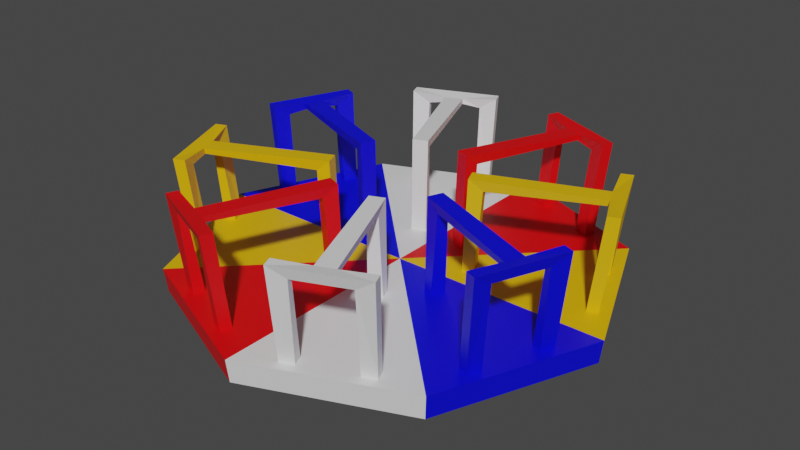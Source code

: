 # Source: playground.blend  (saved by Blender 3.6.11; exported with 4.5.12 LTS)
import bpy
from mathutils import Matrix  # noqa: F401  (used for matrix-valued properties, if any)

bpy.ops.wm.read_factory_settings(use_empty=True)
scene = bpy.context.scene
scene.name = 'Scene'

# ---- materials (node trees are filled in below, after node groups)
mat_material_001 = bpy.data.materials.new('Material.001')
mat_material_001.use_transparent_shadow = False
mat_material_002 = bpy.data.materials.new('Material.002')
mat_material_002.use_transparent_shadow = False
mat_material_003 = bpy.data.materials.new('Material.003')
mat_material_003.use_transparent_shadow = False
mat_material_004 = bpy.data.materials.new('Material.004')
mat_material_004.use_transparent_shadow = False
mat_material_005 = bpy.data.materials.new('Material.005')
mat_material_005.use_transparent_shadow = False

# ---- material node trees
mat_material_001.use_nodes = True; mat_material_001.node_tree.nodes.clear()
_N = mat_material_001.node_tree.nodes; _L = mat_material_001.node_tree.links
n0 = _N.new('ShaderNodeBsdfPrincipled'); n0.name = 'Principled BSDF'; n0.location = (10, 300)
n0.distribution = 'GGX'
n0.subsurface_method = 'RANDOM_WALK_SKIN'
n0.inputs[0].default_value = (0.8, 0.0, 0.002503, 1.0)
n0.inputs[3].default_value = 1.45
n0.inputs[27].default_value = (0.0, 0.0, 0.0, 1.0)
n0.inputs[28].default_value = 1.0
n1 = _N.new('ShaderNodeOutputMaterial'); n1.name = 'Material Output'; n1.location = (300, 300)
_L.new(n0.outputs[0], n1.inputs[0])
n1.is_active_output = True
mat_material_002.use_nodes = True; mat_material_002.node_tree.nodes.clear()
_N = mat_material_002.node_tree.nodes; _L = mat_material_002.node_tree.links
n0 = _N.new('ShaderNodeBsdfPrincipled'); n0.name = 'Principled BSDF'; n0.location = (10, 300)
n0.distribution = 'GGX'
n0.subsurface_method = 'RANDOM_WALK_SKIN'
n0.inputs[0].default_value = (0.8, 0.4594, 0.0, 1.0)
n0.inputs[3].default_value = 1.45
n0.inputs[27].default_value = (0.0, 0.0, 0.0, 1.0)
n0.inputs[28].default_value = 1.0
n1 = _N.new('ShaderNodeOutputMaterial'); n1.name = 'Material Output'; n1.location = (300, 300)
_L.new(n0.outputs[0], n1.inputs[0])
n1.is_active_output = True
mat_material_003.use_nodes = True; mat_material_003.node_tree.nodes.clear()
_N = mat_material_003.node_tree.nodes; _L = mat_material_003.node_tree.links
n0 = _N.new('ShaderNodeBsdfPrincipled'); n0.name = 'Principled BSDF'; n0.location = (10, 300)
n0.distribution = 'GGX'
n0.subsurface_method = 'RANDOM_WALK_SKIN'
n0.inputs[0].default_value = (0.0, 0.000254, 0.8, 1.0)
n0.inputs[3].default_value = 1.45
n0.inputs[27].default_value = (0.0, 0.0, 0.0, 1.0)
n0.inputs[28].default_value = 1.0
n1 = _N.new('ShaderNodeOutputMaterial'); n1.name = 'Material Output'; n1.location = (300, 300)
_L.new(n0.outputs[0], n1.inputs[0])
n1.is_active_output = True
mat_material_004.use_nodes = True; mat_material_004.node_tree.nodes.clear()
_N = mat_material_004.node_tree.nodes; _L = mat_material_004.node_tree.links
n0 = _N.new('ShaderNodeBsdfPrincipled'); n0.name = 'Principled BSDF'; n0.location = (10, 300)
n0.distribution = 'GGX'
n0.subsurface_method = 'RANDOM_WALK_SKIN'
n0.inputs[3].default_value = 1.45
n0.inputs[27].default_value = (0.0, 0.0, 0.0, 1.0)
n0.inputs[28].default_value = 1.0
n1 = _N.new('ShaderNodeOutputMaterial'); n1.name = 'Material Output'; n1.location = (300, 300)
_L.new(n0.outputs[0], n1.inputs[0])
n1.is_active_output = True
mat_material_005.use_nodes = True; mat_material_005.node_tree.nodes.clear()
_N = mat_material_005.node_tree.nodes; _L = mat_material_005.node_tree.links
n0 = _N.new('ShaderNodeBsdfPrincipled'); n0.name = 'Principled BSDF'; n0.location = (10, 300)
n0.distribution = 'GGX'
n0.subsurface_method = 'RANDOM_WALK_SKIN'
n0.inputs[0].default_value = (0.0, 0.8, 0.3631, 1.0)
n0.inputs[3].default_value = 1.45
n0.inputs[27].default_value = (0.0, 0.0, 0.0, 1.0)
n0.inputs[28].default_value = 1.0
n1 = _N.new('ShaderNodeOutputMaterial'); n1.name = 'Material Output'; n1.location = (300, 300)
_L.new(n0.outputs[0], n1.inputs[0])
n1.is_active_output = True

# ---- world
world_world = bpy.data.worlds.new('World'); scene.world = world_world
world_world.use_nodes = True; world_world.node_tree.nodes.clear()
_N = world_world.node_tree.nodes; _L = world_world.node_tree.links
n0 = _N.new('ShaderNodeOutputWorld'); n0.name = 'World Output'; n0.location = (300, 300)
n1 = _N.new('ShaderNodeBackground'); n1.name = 'Background'; n1.location = (10, 300)
n1.inputs[0].default_value = (0.05088, 0.05088, 0.05088, 1.0)
_L.new(n1.outputs[0], n0.inputs[0])
n0.is_active_output = True
world_world.color = (0.05088, 0.05088, 0.05088)
world_world.use_sun_shadow = False
world_world.sun_shadow_jitter_overblur = 0.0

# ---- meshes
me_mesh = bpy.data.meshes.new('Mesh')
me_mesh.from_pydata([(9.077, 4.067, 35.55), (6.539, 4.067, 36.6), (9.719, 20.07, 36.86), (5.729, 4.067, 34.65), (8.267, 4.067, 33.6), (9.196, 20.07, 35.6), (18.72, 4.067, 31.56), (21.26, 4.067, 30.51), (19.19, 20.07, 32.93), (20.45, 4.067, 28.55), (17.91, 4.067, 29.6), (18.67, 20.07, 31.67), (12.02, 21.82, 33.77), (15.38, 21.82, 32.38), (3.36, 22.23, 11.91), (6.048, 22.23, 10.8), (3.173, 4.067, 11.25), (5.712, 4.067, 10.2), (6.522, 4.067, 12.16), (3.983, 4.067, 13.21), (15.33, 20.82, 32.28), (11.98, 20.82, 33.67), (4.728, 20.07, 14.06), (6.601, 20.07, 13.29), (6.065, 22.23, 36.69), (6.923, 22.23, 38.76), (22.51, 22.23, 32.3), (21.65, 22.23, 30.23), (-9.077, 4.067, -35.55), (-6.539, 4.067, -36.6), (-9.719, 20.07, -36.86), (-5.729, 4.067, -34.65), (-8.267, 4.067, -33.6), (-9.196, 20.07, -35.6), (-18.72, 4.067, -31.56), (-21.26, 4.067, -30.51), (-19.19, 20.07, -32.93), (-20.45, 4.067, -28.55), (-17.91, 4.067, -29.6), (-18.67, 20.07, -31.67), (-12.02, 21.82, -33.77), (-15.38, 21.82, -32.38), (-3.36, 22.23, -11.91), (-6.048, 22.23, -10.8), (-3.173, 4.067, -11.25), (-5.712, 4.067, -10.2), (-6.522, 4.067, -12.16), (-3.983, 4.067, -13.21), (-15.33, 20.82, -32.28), (-11.98, 20.82, -33.67), (-4.728, 20.07, -14.06), (-6.601, 20.07, -13.29), (-6.065, 22.23, -36.69), (-6.923, 22.23, -38.76), (-22.51, 22.23, -32.3), (-21.65, 22.23, -30.23), (18.72, 4.067, -31.56), (21.26, 4.067, -30.51), (19.19, 20.07, -32.93), (20.45, 4.067, -28.55), (17.91, 4.067, -29.6), (18.67, 20.07, -31.67), (9.077, 4.067, -35.55), (6.539, 4.067, -36.6), (9.719, 20.07, -36.86), (5.729, 4.067, -34.65), (8.267, 4.067, -33.6), (9.196, 20.07, -35.6), (15.38, 21.82, -32.38), (12.02, 21.82, -33.77), (6.048, 22.23, -10.8), (3.36, 22.23, -11.91), (5.712, 4.067, -10.2), (3.173, 4.067, -11.25), (3.983, 4.067, -13.21), (6.522, 4.067, -12.16), (11.98, 20.82, -33.67), (15.33, 20.82, -32.28), (6.601, 20.07, -13.29), (4.728, 20.07, -14.06), (21.65, 22.23, -30.23), (22.51, 22.23, -32.3), (6.923, 22.23, -38.76), (6.065, 22.23, -36.69), (35.55, 4.067, -9.077), (36.6, 4.067, -6.539), (36.86, 20.07, -9.719), (34.65, 4.067, -5.728), (33.6, 4.067, -8.267), (35.6, 20.07, -9.197), (31.56, 4.067, -18.72), (30.51, 4.067, -21.26), (32.93, 20.07, -19.19), (28.55, 4.067, -20.45), (29.6, 4.067, -17.91), (31.67, 20.07, -18.67), (33.77, 21.82, -12.02), (32.38, 21.82, -15.38), (11.91, 22.23, -3.36), (10.8, 22.23, -6.048), (11.25, 4.067, -3.173), (10.2, 4.067, -5.712), (12.16, 4.067, -6.522), (13.21, 4.067, -3.983), (32.28, 20.82, -15.33), (33.67, 20.82, -11.98), (14.06, 20.07, -4.728), (13.29, 20.07, -6.601), (36.69, 22.23, -6.065), (38.76, 22.23, -6.923), (32.3, 22.23, -22.51), (30.23, 22.23, -21.65), (31.56, 4.067, 18.72), (30.51, 4.067, 21.26), (32.93, 20.07, 19.19), (28.55, 4.067, 20.45), (29.6, 4.067, 17.91), (31.67, 20.07, 18.67), (35.55, 4.067, 9.077), (36.6, 4.067, 6.539), (36.86, 20.07, 9.719), (34.65, 4.067, 5.728), (33.6, 4.067, 8.267), (35.6, 20.07, 9.197), (32.38, 21.82, 15.38), (33.77, 21.82, 12.02), (10.8, 22.23, 6.048), (11.91, 22.23, 3.36), (10.2, 4.067, 5.712), (11.25, 4.067, 3.173), (13.21, 4.067, 3.984), (12.16, 4.067, 6.522), (33.67, 20.82, 11.98), (32.28, 20.82, 15.33), (13.29, 20.07, 6.601), (14.06, 20.07, 4.728), (30.23, 22.23, 21.65), (32.3, 22.23, 22.51), (38.76, 22.23, 6.923), (36.69, 22.23, 6.065), (-31.56, 4.067, -18.72), (-30.51, 4.067, -21.26), (-32.93, 20.07, -19.19), (-28.55, 4.067, -20.45), (-29.6, 4.067, -17.91), (-31.67, 20.07, -18.67), (-35.55, 4.067, -9.077), (-36.6, 4.067, -6.539), (-36.86, 20.07, -9.719), (-34.65, 4.067, -5.728), (-33.6, 4.067, -8.267), (-35.6, 20.07, -9.197), (-32.38, 21.82, -15.38), (-33.77, 21.82, -12.02), (-10.8, 22.23, -6.048), (-11.91, 22.23, -3.36), (-10.2, 4.067, -5.712), (-11.25, 4.067, -3.173), (-13.21, 4.067, -3.984), (-12.16, 4.067, -6.522), (-33.67, 20.82, -11.98), (-32.28, 20.82, -15.33), (-13.29, 20.07, -6.601), (-14.06, 20.07, -4.728), (-30.23, 22.23, -21.65), (-32.3, 22.23, -22.51), (-38.76, 22.23, -6.923), (-36.69, 22.23, -6.065), (-35.55, 4.067, 9.077), (-36.6, 4.067, 6.539), (-36.86, 20.07, 9.719), (-34.65, 4.067, 5.728), (-33.6, 4.067, 8.267), (-35.6, 20.07, 9.197), (-31.56, 4.067, 18.72), (-30.51, 4.067, 21.26), (-32.93, 20.07, 19.19), (-28.55, 4.067, 20.45), (-29.6, 4.067, 17.91), (-31.67, 20.07, 18.67), (-33.77, 21.82, 12.02), (-32.38, 21.82, 15.38), (-11.91, 22.23, 3.36), (-10.8, 22.23, 6.048), (-11.25, 4.067, 3.173), (-10.2, 4.067, 5.712), (-12.16, 4.067, 6.522), (-13.21, 4.067, 3.983), (-32.28, 20.82, 15.33), (-33.67, 20.82, 11.98), (-14.06, 20.07, 4.728), (-13.29, 20.07, 6.601), (-36.69, 22.23, 6.065), (-38.76, 22.23, 6.923), (-32.3, 22.23, 22.51), (-30.23, 22.23, 21.65), (-18.72, 4.067, 31.56), (-21.26, 4.067, 30.51), (-19.19, 20.07, 32.93), (-20.45, 4.067, 28.55), (-17.91, 4.067, 29.6), (-18.67, 20.07, 31.67), (-9.077, 4.067, 35.55), (-6.539, 4.067, 36.6), (-9.719, 20.07, 36.86), (-5.729, 4.067, 34.65), (-8.267, 4.067, 33.6), (-9.196, 20.07, 35.6), (-15.38, 21.82, 32.38), (-12.02, 21.82, 33.77), (-6.048, 22.23, 10.8), (-3.36, 22.23, 11.91), (-5.712, 4.067, 10.2), (-3.173, 4.067, 11.25), (-3.983, 4.067, 13.21), (-6.522, 4.067, 12.16), (-11.98, 20.82, 33.67), (-15.33, 20.82, 32.28), (-6.601, 20.07, 13.29), (-4.728, 20.07, 14.06), (-21.65, 22.23, 30.23), (-22.51, 22.23, 32.3), (-6.923, 22.23, 38.76), (-6.065, 22.23, 36.69), (28.93, 0.0, -28.93), (0.0, 0.0, -40.91), (-28.93, 0.0, -28.93), (-40.91, 0.0, 0.0), (-28.93, 0.0, 28.93), (0.0, 0.0, 40.91), (28.93, 0.0, 28.93), (40.91, 0.0, 0.0), (29.35, 4.435, -29.35), (0.0, 4.435, -41.51), (-29.35, 4.435, -29.35), (-41.51, 4.435, -1.905e-09), (-29.35, 4.435, 29.35), (0.0, 4.435, 41.51), (29.35, 4.435, 29.35), (41.51, 4.435, -1.905e-09), (0.0, 0.0, 0.0), (0.0, 4.435, -1.905e-09)], [], [(2, 1, 0), (5, 4, 3), (4, 0, 1, 3), (5, 2, 0, 4), (8, 6, 7), (11, 9, 10), (10, 9, 7, 6), (11, 10, 6, 8), (12, 13, 15, 14), (15, 17, 16, 14), (16, 19, 22, 14), (16, 17, 18, 19), (23, 18, 17, 15), (15, 13, 20, 23), (12, 14, 22, 21), (19, 18, 23, 22), (21, 5, 12), (20, 11, 8), (20, 8, 2, 21), (20, 21, 22, 23), (21, 2, 5), (24, 3, 1, 25), (12, 5, 24), (24, 5, 3), (26, 8, 7), (2, 8, 26, 25), (27, 11, 20, 13), (26, 7, 9, 27), (27, 9, 11), (27, 13, 26), (26, 13, 12, 25), (25, 12, 24), (25, 1, 2), (30, 29, 28), (33, 32, 31), (32, 28, 29, 31), (33, 30, 28, 32), (36, 34, 35), (39, 37, 38), (38, 37, 35, 34), (39, 38, 34, 36), (40, 41, 43, 42), (43, 45, 44, 42), (44, 47, 50, 42), (44, 45, 46, 47), (51, 46, 45, 43), (43, 41, 48, 51), (40, 42, 50, 49), (47, 46, 51, 50), (49, 33, 40), (48, 39, 36), (48, 36, 30, 49), (48, 49, 50, 51), (49, 30, 33), (52, 31, 29, 53), (40, 33, 52), (52, 33, 31), (54, 36, 35), (30, 36, 54, 53), (55, 39, 48, 41), (54, 35, 37, 55), (55, 37, 39), (55, 41, 54), (54, 41, 40, 53), (53, 40, 52), (53, 29, 30), (58, 57, 56), (61, 60, 59), (60, 56, 57, 59), (61, 58, 56, 60), (64, 62, 63), (67, 65, 66), (66, 65, 63, 62), (67, 66, 62, 64), (68, 69, 71, 70), (71, 73, 72, 70), (72, 75, 78, 70), (72, 73, 74, 75), (79, 74, 73, 71), (71, 69, 76, 79), (68, 70, 78, 77), (75, 74, 79, 78), (77, 61, 68), (76, 67, 64), (76, 64, 58, 77), (76, 77, 78, 79), (77, 58, 61), (80, 59, 57, 81), (68, 61, 80), (80, 61, 59), (82, 64, 63), (58, 64, 82, 81), (83, 67, 76, 69), (82, 63, 65, 83), (83, 65, 67), (83, 69, 82), (82, 69, 68, 81), (81, 68, 80), (81, 57, 58), (86, 85, 84), (89, 88, 87), (88, 84, 85, 87), (89, 86, 84, 88), (92, 90, 91), (95, 93, 94), (94, 93, 91, 90), (95, 94, 90, 92), (96, 97, 99, 98), (99, 101, 100, 98), (100, 103, 106, 98), (100, 101, 102, 103), (107, 102, 101, 99), (99, 97, 104, 107), (96, 98, 106, 105), (103, 102, 107, 106), (105, 89, 96), (104, 95, 92), (104, 92, 86, 105), (104, 105, 106, 107), (105, 86, 89), (108, 87, 85, 109), (96, 89, 108), (108, 89, 87), (110, 92, 91), (86, 92, 110, 109), (111, 95, 104, 97), (110, 91, 93, 111), (111, 93, 95), (111, 97, 110), (110, 97, 96, 109), (109, 96, 108), (109, 85, 86), (114, 113, 112), (117, 116, 115), (116, 112, 113, 115), (117, 114, 112, 116), (120, 118, 119), (123, 121, 122), (122, 121, 119, 118), (123, 122, 118, 120), (124, 125, 127, 126), (127, 129, 128, 126), (128, 131, 134, 126), (128, 129, 130, 131), (135, 130, 129, 127), (127, 125, 132, 135), (124, 126, 134, 133), (131, 130, 135, 134), (133, 117, 124), (132, 123, 120), (132, 120, 114, 133), (132, 133, 134, 135), (133, 114, 117), (136, 115, 113, 137), (124, 117, 136), (136, 117, 115), (138, 120, 119), (114, 120, 138, 137), (139, 123, 132, 125), (138, 119, 121, 139), (139, 121, 123), (139, 125, 138), (138, 125, 124, 137), (137, 124, 136), (137, 113, 114), (142, 141, 140), (145, 144, 143), (144, 140, 141, 143), (145, 142, 140, 144), (148, 146, 147), (151, 149, 150), (150, 149, 147, 146), (151, 150, 146, 148), (152, 153, 155, 154), (155, 157, 156, 154), (156, 159, 162, 154), (156, 157, 158, 159), (163, 158, 157, 155), (155, 153, 160, 163), (152, 154, 162, 161), (159, 158, 163, 162), (161, 145, 152), (160, 151, 148), (160, 148, 142, 161), (160, 161, 162, 163), (161, 142, 145), (164, 143, 141, 165), (152, 145, 164), (164, 145, 143), (166, 148, 147), (142, 148, 166, 165), (167, 151, 160, 153), (166, 147, 149, 167), (167, 149, 151), (167, 153, 166), (166, 153, 152, 165), (165, 152, 164), (165, 141, 142), (170, 169, 168), (173, 172, 171), (172, 168, 169, 171), (173, 170, 168, 172), (176, 174, 175), (179, 177, 178), (178, 177, 175, 174), (179, 178, 174, 176), (180, 181, 183, 182), (183, 185, 184, 182), (184, 187, 190, 182), (184, 185, 186, 187), (191, 186, 185, 183), (183, 181, 188, 191), (180, 182, 190, 189), (187, 186, 191, 190), (189, 173, 180), (188, 179, 176), (188, 176, 170, 189), (188, 189, 190, 191), (189, 170, 173), (192, 171, 169, 193), (180, 173, 192), (192, 173, 171), (194, 176, 175), (170, 176, 194, 193), (195, 179, 188, 181), (194, 175, 177, 195), (195, 177, 179), (195, 181, 194), (194, 181, 180, 193), (193, 180, 192), (193, 169, 170), (198, 197, 196), (201, 200, 199), (200, 196, 197, 199), (201, 198, 196, 200), (204, 202, 203), (207, 205, 206), (206, 205, 203, 202), (207, 206, 202, 204), (208, 209, 211, 210), (211, 213, 212, 210), (212, 215, 218, 210), (212, 213, 214, 215), (219, 214, 213, 211), (211, 209, 216, 219), (208, 210, 218, 217), (215, 214, 219, 218), (217, 201, 208), (216, 207, 204), (216, 204, 198, 217), (216, 217, 218, 219), (217, 198, 201), (220, 199, 197, 221), (208, 201, 220), (220, 201, 199), (222, 204, 203), (198, 204, 222, 221), (223, 207, 216, 209), (222, 203, 205, 223), (223, 205, 207), (223, 209, 222), (222, 209, 208, 221), (221, 208, 220), (221, 197, 198), (224, 225, 233, 232), (225, 226, 234, 233), (226, 227, 235, 234), (227, 228, 236, 235), (228, 229, 237, 236), (229, 230, 238, 237), (230, 231, 239, 238), (231, 224, 232, 239), (225, 224, 240), (226, 225, 240), (227, 226, 240), (228, 227, 240), (229, 228, 240), (230, 229, 240), (231, 230, 240), (224, 231, 240), (232, 233, 241), (233, 234, 241), (234, 235, 241), (235, 236, 241), (236, 237, 241), (237, 238, 241), (238, 239, 241), (239, 232, 241)])
me_mesh.polygons.foreach_set('use_smooth', [True] * 288)
me_mesh.polygons.foreach_set('material_index', [3, 3, 3, 3, 3, 3, 3, 3, 3, 3, 3, 3, 3, 3, 3, 3, 3, 3, 3, 3, 3, 3, 3, 3, 3, 3, 3, 3, 3, 3, 3, 3, 3, 3, 3, 3, 3, 3, 3, 3, 3, 3, 3, 3, 3, 3, 3, 3, 3, 3, 3, 3, 3, 3, 3, 3, 3, 3, 3, 3, 3, 3, 3, 3, 3, 3, 0, 0, 0, 0, 0, 0, 0, 0, 0, 0, 0, 0, 0, 0, 0, 0, 0, 0, 0, 0, 0, 0, 0, 0, 0, 0, 0, 0, 0, 0, 0, 0, 0, 1, 1, 1, 1, 1, 1, 1, 1, 1, 1, 1, 1, 1, 1, 1, 1, 1, 1, 1, 1, 1, 1, 1, 1, 1, 1, 1, 1, 1, 1, 1, 1, 1, 2, 2, 2, 2, 2, 2, 2, 2, 2, 2, 2, 2, 2, 2, 2, 2, 2, 2, 2, 2, 2, 2, 2, 2, 2, 2, 2, 2, 2, 2, 2, 2, 2, 2, 2, 2, 2, 2, 2, 2, 2, 2, 2, 2, 2, 2, 2, 2, 2, 2, 2, 2, 2, 2, 2, 2, 2, 2, 2, 2, 2, 2, 2, 2, 2, 2, 1, 1, 1, 1, 1, 1, 1, 1, 1, 1, 1, 1, 1, 1, 1, 1, 1, 1, 1, 1, 1, 1, 1, 1, 1, 1, 1, 1, 1, 1, 1, 1, 1, 0, 0, 0, 0, 0, 0, 0, 0, 0, 0, 0, 0, 0, 0, 0, 0, 0, 0, 0, 0, 0, 0, 0, 0, 0, 0, 0, 0, 0, 0, 0, 0, 0, 0, 3, 2, 1, 0, 3, 2, 1, 4, 4, 4, 4, 4, 4, 4, 4, 0, 3, 2, 1, 0, 3, 2, 1])
_k = set([(0, 1), (0, 2), (0, 4), (1, 2), (1, 3), (1, 25), (2, 5), (2, 8), (2, 21), (2, 25), (3, 4), (3, 5), (3, 24), (4, 5), (5, 12), (5, 21), (5, 24), (6, 7), (6, 8), (6, 10), (7, 8), (7, 9), (7, 26), (8, 11), (8, 20), (8, 26), (9, 10), (9, 11), (9, 27), (10, 11), (11, 20), (11, 27), (12, 13), (12, 14), (12, 21), (12, 24), (12, 25), (13, 15), (13, 20), (13, 26), (13, 27), (14, 15), (14, 16), (14, 22), (15, 17), (15, 23), (16, 17), (16, 19), (17, 18), (18, 19), (18, 23), (19, 22), (20, 21), (20, 23), (21, 22), (22, 23), (24, 25), (25, 26), (26, 27), (28, 29), (28, 30), (28, 32), (29, 30), (29, 31), (29, 53), (30, 33), (30, 36), (30, 49), (30, 53), (31, 32), (31, 33), (31, 52), (32, 33), (33, 40), (33, 49), (33, 52), (34, 35), (34, 36), (34, 38), (35, 36), (35, 37), (35, 54), (36, 39), (36, 48), (36, 54), (37, 38), (37, 39), (37, 55), (38, 39), (39, 48), (39, 55), (40, 41), (40, 42), (40, 49), (40, 52), (40, 53), (41, 43), (41, 48), (41, 54), (41, 55), (42, 43), (42, 44), (42, 50), (43, 45), (43, 51), (44, 45), (44, 47), (45, 46), (46, 47), (46, 51), (47, 50), (48, 49), (48, 51), (49, 50), (50, 51), (52, 53), (53, 54), (54, 55), (56, 57), (56, 58), (56, 60), (57, 58), (57, 59), (57, 81), (58, 61), (58, 64), (58, 77), (58, 81), (59, 60), (59, 61), (59, 80), (60, 61), (61, 68), (61, 77), (61, 80), (62, 63), (62, 64), (62, 66), (63, 64), (63, 65), (63, 82), (64, 67), (64, 76), (64, 82), (65, 66), (65, 67), (65, 83), (66, 67), (67, 76), (67, 83), (68, 69), (68, 70), (68, 77), (68, 80), (68, 81), (69, 71), (69, 76), (69, 82), (69, 83), (70, 71), (70, 72), (70, 78), (71, 73), (71, 79), (72, 73), (72, 75), (73, 74), (74, 75), (74, 79), (75, 78), (76, 77), (76, 79), (77, 78), (78, 79), (80, 81), (81, 82), (82, 83), (84, 85), (84, 86), (84, 88), (85, 86), (85, 87), (85, 109), (86, 89), (86, 92), (86, 105), (86, 109), (87, 88), (87, 89), (87, 108), (88, 89), (89, 96), (89, 105), (89, 108), (90, 91), (90, 92), (90, 94), (91, 92), (91, 93), (91, 110), (92, 95), (92, 104), (92, 110), (93, 94), (93, 95), (93, 111), (94, 95), (95, 104), (95, 111), (96, 97), (96, 98), (96, 105), (96, 108), (96, 109), (97, 99), (97, 104), (97, 110), (97, 111), (98, 99), (98, 100), (98, 106), (99, 101), (99, 107), (100, 101), (100, 103), (101, 102), (102, 103), (102, 107), (103, 106), (104, 105), (104, 107), (105, 106), (106, 107), (108, 109), (109, 110), (110, 111), (112, 113), (112, 114), (112, 116), (113, 114), (113, 115), (113, 137), (114, 117), (114, 120), (114, 133), (114, 137), (115, 116), (115, 117), (115, 136), (116, 117), (117, 124), (117, 133), (117, 136), (118, 119), (118, 120), (118, 122), (119, 120), (119, 121), (119, 138), (120, 123), (120, 132), (120, 138), (121, 122), (121, 123), (121, 139), (122, 123), (123, 132), (123, 139), (124, 125), (124, 126), (124, 133), (124, 136), (124, 137), (125, 127), (125, 132), (125, 138), (125, 139), (126, 127), (126, 128), (126, 134), (127, 129), (127, 135), (128, 129), (128, 131), (129, 130), (130, 131), (130, 135), (131, 134), (132, 133), (132, 135), (133, 134), (134, 135), (136, 137), (137, 138), (138, 139), (140, 141), (140, 142), (140, 144), (141, 142), (141, 143), (141, 165), (142, 145), (142, 148), (142, 161), (142, 165), (143, 144), (143, 145), (143, 164), (144, 145), (145, 152), (145, 161), (145, 164), (146, 147), (146, 148), (146, 150), (147, 148), (147, 149), (147, 166), (148, 151), (148, 160), (148, 166), (149, 150), (149, 151), (149, 167), (150, 151), (151, 160), (151, 167), (152, 153), (152, 154), (152, 161), (152, 164), (152, 165), (153, 155), (153, 160), (153, 166), (153, 167), (154, 155), (154, 156), (154, 162), (155, 157), (155, 163), (156, 157), (156, 159), (157, 158), (158, 159), (158, 163), (159, 162), (160, 161), (160, 163), (161, 162), (162, 163), (164, 165), (165, 166), (166, 167), (168, 169), (168, 170), (168, 172), (169, 170), (169, 171), (169, 193), (170, 173), (170, 176), (170, 189), (170, 193), (171, 172), (171, 173), (171, 192), (172, 173), (173, 180), (173, 189), (173, 192), (174, 175), (174, 176), (174, 178), (175, 176), (175, 177), (175, 194), (176, 179), (176, 188), (176, 194), (177, 178), (177, 179), (177, 195), (178, 179), (179, 188), (179, 195), (180, 181), (180, 182), (180, 189), (180, 192), (180, 193), (181, 183), (181, 188), (181, 194), (181, 195), (182, 183), (182, 184), (182, 190), (183, 185), (183, 191), (184, 185), (184, 187), (185, 186), (186, 187), (186, 191), (187, 190), (188, 189), (188, 191), (189, 190), (190, 191), (192, 193), (193, 194), (194, 195), (196, 197), (196, 198), (196, 200), (197, 198), (197, 199), (197, 221), (198, 201), (198, 204), (198, 217), (198, 221), (199, 200), (199, 201), (199, 220), (200, 201), (201, 208), (201, 217), (201, 220), (202, 203), (202, 204), (202, 206), (203, 204), (203, 205), (203, 222), (204, 207), (204, 216), (204, 222), (205, 206), (205, 207), (205, 223), (206, 207), (207, 216), (207, 223), (208, 209), (208, 210), (208, 217), (208, 220), (208, 221), (209, 211), (209, 216), (209, 222), (209, 223), (210, 211), (210, 212), (210, 218), (211, 213), (211, 219), (212, 213), (212, 215), (213, 214), (214, 215), (214, 219), (215, 218), (216, 217), (216, 219), (217, 218), (218, 219), (220, 221), (221, 222), (222, 223), (224, 225), (224, 231), (224, 232), (225, 226), (225, 233), (226, 227), (226, 234), (227, 228), (227, 235), (228, 229), (228, 236), (229, 230), (229, 237), (230, 231), (230, 238), (231, 239), (232, 233), (232, 239), (233, 234), (234, 235), (235, 236), (236, 237), (237, 238), (238, 239)])
me_mesh.attributes.new('sharp_edge', 'BOOLEAN', 'EDGE').data.foreach_set('value', [ (min(e.vertices), max(e.vertices)) in _k for e in me_mesh.edges])
_uv = me_mesh.uv_layers.new(name='map1')
_uv.uv.foreach_set('vector', [0.3883, 0.9548, 0.3883, 0.9548, 0.3883, 0.9548, 0.3883, 0.9548, 0.3883, 0.9548, 0.3883, 0.9548, 0.3883, 0.9548, 0.3883, 0.9548, 0.3883, 0.9548, 0.3883, 0.9548, 0.3883, 0.9548, 0.3883, 0.9548, 0.3883, 0.9548, 0.3883, 0.9548, 0.3883, 0.9548, 0.3883, 0.9548, 0.3883, 0.9548, 0.3883, 0.9548, 0.3883, 0.9548, 0.3883, 0.9548, 0.3883, 0.9548, 0.3883, 0.9548, 0.3883, 0.9548, 0.3883, 0.9548, 0.3883, 0.9548, 0.3883, 0.9548, 0.3883, 0.9548, 0.3883, 0.9548, 0.3883, 0.9548, 0.3883, 0.9548, 0.3883, 0.9548, 0.3883, 0.9548, 0.3883, 0.9548, 0.3883, 0.9548, 0.3883, 0.9548, 0.3883, 0.9548, 0.3883, 0.9548, 0.3883, 0.9548, 0.3883, 0.9548, 0.3883, 0.9548, 0.3883, 0.9548, 0.3883, 0.9548, 0.3883, 0.9548, 0.3883, 0.9548, 0.3883, 0.9548, 0.3883, 0.9548, 0.3883, 0.9548, 0.3883, 0.9548, 0.3883, 0.9548, 0.3883, 0.9548, 0.3883, 0.9548, 0.3883, 0.9548, 0.3883, 0.9548, 0.3883, 0.9548, 0.3883, 0.9548, 0.3883, 0.9548, 0.3883, 0.9548, 0.3883, 0.9548, 0.3883, 0.9548, 0.3883, 0.9548, 0.3883, 0.9548, 0.3883, 0.9548, 0.3883, 0.9548, 0.3883, 0.9548, 0.3883, 0.9548, 0.3883, 0.9548, 0.3883, 0.9548, 0.3883, 0.9548, 0.3883, 0.9548, 0.3883, 0.9548, 0.3883, 0.9548, 0.3883, 0.9548, 0.3883, 0.9548, 0.3883, 0.9548, 0.3883, 0.9548, 0.3883, 0.9548, 0.3883, 0.9548, 0.3883, 0.9548, 0.3883, 0.9548, 0.3883, 0.9548, 0.3883, 0.9548, 0.3883, 0.9548, 0.3883, 0.9548, 0.3883, 0.9548, 0.3883, 0.9548, 0.3883, 0.9548, 0.3883, 0.9548, 0.3883, 0.9548, 0.3883, 0.9548, 0.3883, 0.9548, 0.3883, 0.9548, 0.3883, 0.9548, 0.3883, 0.9548, 0.3883, 0.9548, 0.3883, 0.9548, 0.3883, 0.9548, 0.3883, 0.9548, 0.3883, 0.9548, 0.3883, 0.9548, 0.3883, 0.9548, 0.3883, 0.9548, 0.3883, 0.9548, 0.3883, 0.9548, 0.3883, 0.9548, 0.3883, 0.9548, 0.3883, 0.9548, 0.3883, 0.9548, 0.3883, 0.9548, 0.3883, 0.9548, 0.3883, 0.9548, 0.3883, 0.9548, 0.3883, 0.9548, 0.3883, 0.9548, 0.3883, 0.9548, 0.3883, 0.9548, 0.3883, 0.9548, 0.3883, 0.9548, 0.3883, 0.9548, 0.6215, 0.4497, 0.6215, 0.4497, 0.6215, 0.4497, 0.6215, 0.4497, 0.6215, 0.4497, 0.6215, 0.4497, 0.6215, 0.4497, 0.6215, 0.4497, 0.6215, 0.4497, 0.6215, 0.4497, 0.6215, 0.4497, 0.6215, 0.4497, 0.6215, 0.4497, 0.6215, 0.4497, 0.6215, 0.4497, 0.6215, 0.4497, 0.6215, 0.4497, 0.6215, 0.4497, 0.6215, 0.4497, 0.6215, 0.4497, 0.6215, 0.4497, 0.6215, 0.4497, 0.6215, 0.4497, 0.6215, 0.4497, 0.6215, 0.4497, 0.6215, 0.4497, 0.6215, 0.4497, 0.6215, 0.4497, 0.6215, 0.4497, 0.6215, 0.4497, 0.6215, 0.4497, 0.6215, 0.4497, 0.6215, 0.4497, 0.6215, 0.4497, 0.6215, 0.4497, 0.6215, 0.4497, 0.6215, 0.4497, 0.6215, 0.4497, 0.6215, 0.4497, 0.6215, 0.4497, 0.6215, 0.4497, 0.6215, 0.4497, 0.6215, 0.4497, 0.6215, 0.4497, 0.6215, 0.4497, 0.6215, 0.4497, 0.6215, 0.4497, 0.6215, 0.4497, 0.6215, 0.4497, 0.6215, 0.4497, 0.6215, 0.4497, 0.6215, 0.4497, 0.6215, 0.4497, 0.6215, 0.4497, 0.6215, 0.4497, 0.6215, 0.4497, 0.6215, 0.4497, 0.6215, 0.4497, 0.6215, 0.4497, 0.6215, 0.4497, 0.6215, 0.4497, 0.6215, 0.4497, 0.6215, 0.4497, 0.6215, 0.4497, 0.6215, 0.4497, 0.6215, 0.4497, 0.6215, 0.4497, 0.6215, 0.4497, 0.6215, 0.4497, 0.6215, 0.4497, 0.6215, 0.4497, 0.6215, 0.4497, 0.6215, 0.4497, 0.6215, 0.4497, 0.6215, 0.4497, 0.6215, 0.4497, 0.6215, 0.4497, 0.6215, 0.4497, 0.6215, 0.4497, 0.6215, 0.4497, 0.6215, 0.4497, 0.6215, 0.4497, 0.6215, 0.4497, 0.6215, 0.4497, 0.6215, 0.4497, 0.6215, 0.4497, 0.6215, 0.4497, 0.6215, 0.4497, 0.6215, 0.4497, 0.6215, 0.4497, 0.6215, 0.4497, 0.6215, 0.4497, 0.6215, 0.4497, 0.6215, 0.4497, 0.6215, 0.4497, 0.6215, 0.4497, 0.6215, 0.4497, 0.6215, 0.4497, 0.6215, 0.4497, 0.6215, 0.4497, 0.6215, 0.4497, 0.6215, 0.4497, 0.6215, 0.4497, 0.6215, 0.4497, 0.6215, 0.4497, 0.6215, 0.4497, 0.6215, 0.4497, 0.6215, 0.4497, 0.6215, 0.4497, 0.6215, 0.4497, 0.6215, 0.4497, 0.6215, 0.4497, 0.6215, 0.4497, 0.6215, 0.4497, 0.6215, 0.4497, 0.6215, 0.4497, 0.6215, 0.4497, 0.6215, 0.4497, 0.3883, 0.9548, 0.3883, 0.9548, 0.3883, 0.9548, 0.3883, 0.9548, 0.3883, 0.9548, 0.3883, 0.9548, 0.3883, 0.9548, 0.3883, 0.9548, 0.3883, 0.9548, 0.3883, 0.9548, 0.3883, 0.9548, 0.3883, 0.9548, 0.3883, 0.9548, 0.3883, 0.9548, 0.3883, 0.9548, 0.3883, 0.9548, 0.3883, 0.9548, 0.3883, 0.9548, 0.3883, 0.9548, 0.3883, 0.9548, 0.3883, 0.9548, 0.3883, 0.9548, 0.3883, 0.9548, 0.3883, 0.9548, 0.3883, 0.9548, 0.3883, 0.9548, 0.3883, 0.9548, 0.3883, 0.9548, 0.3883, 0.9548, 0.3883, 0.9548, 0.3883, 0.9548, 0.3883, 0.9548, 0.3883, 0.9548, 0.3883, 0.9548, 0.3883, 0.9548, 0.3883, 0.9548, 0.3883, 0.9548, 0.3883, 0.9548, 0.3883, 0.9548, 0.3883, 0.9548, 0.3883, 0.9548, 0.3883, 0.9548, 0.3883, 0.9548, 0.3883, 0.9548, 0.3883, 0.9548, 0.3883, 0.9548, 0.3883, 0.9548, 0.3883, 0.9548, 0.3883, 0.9548, 0.3883, 0.9548, 0.3883, 0.9548, 0.3883, 0.9548, 0.3883, 0.9548, 0.3883, 0.9548, 0.3883, 0.9548, 0.3883, 0.9548, 0.3883, 0.9548, 0.3883, 0.9548, 0.3883, 0.9548, 0.3883, 0.9548, 0.3883, 0.9548, 0.3883, 0.9548, 0.3883, 0.9548, 0.3883, 0.9548, 0.3883, 0.9548, 0.3883, 0.9548, 0.3883, 0.9548, 0.3883, 0.9548, 0.3883, 0.9548, 0.3883, 0.9548, 0.3883, 0.9548, 0.3883, 0.9548, 0.3883, 0.9548, 0.3883, 0.9548, 0.3883, 0.9548, 0.3883, 0.9548, 0.3883, 0.9548, 0.3883, 0.9548, 0.3883, 0.9548, 0.3883, 0.9548, 0.3883, 0.9548, 0.3883, 0.9548, 0.3883, 0.9548, 0.3883, 0.9548, 0.3883, 0.9548, 0.3883, 0.9548, 0.3883, 0.9548, 0.3883, 0.9548, 0.3883, 0.9548, 0.3883, 0.9548, 0.3883, 0.9548, 0.3883, 0.9548, 0.3883, 0.9548, 0.3883, 0.9548, 0.3883, 0.9548, 0.3883, 0.9548, 0.3883, 0.9548, 0.3883, 0.9548, 0.3883, 0.9548, 0.3883, 0.9548, 0.3883, 0.9548, 0.3883, 0.9548, 0.3883, 0.9548, 0.3883, 0.9548, 0.3883, 0.9548, 0.3883, 0.9548, 0.3883, 0.9548, 0.3883, 0.9548, 0.3883, 0.9548, 0.3883, 0.9548, 0.3883, 0.9548, 0.3883, 0.9548, 0.3883, 0.9548, 0.3883, 0.9548, 0.3883, 0.9548, 0.3883, 0.9548, 0.3883, 0.9548, 0.3883, 0.9548, 0.6215, 0.4497, 0.6215, 0.4497, 0.6215, 0.4497, 0.6215, 0.4497, 0.6215, 0.4497, 0.6215, 0.4497, 0.6215, 0.4497, 0.6215, 0.4497, 0.6215, 0.4497, 0.6215, 0.4497, 0.6215, 0.4497, 0.6215, 0.4497, 0.6215, 0.4497, 0.6215, 0.4497, 0.6215, 0.4497, 0.6215, 0.4497, 0.6215, 0.4497, 0.6215, 0.4497, 0.6215, 0.4497, 0.6215, 0.4497, 0.6215, 0.4497, 0.6215, 0.4497, 0.6215, 0.4497, 0.6215, 0.4497, 0.6215, 0.4497, 0.6215, 0.4497, 0.6215, 0.4497, 0.6215, 0.4497, 0.6215, 0.4497, 0.6215, 0.4497, 0.6215, 0.4497, 0.6215, 0.4497, 0.6215, 0.4497, 0.6215, 0.4497, 0.6215, 0.4497, 0.6215, 0.4497, 0.6215, 0.4497, 0.6215, 0.4497, 0.6215, 0.4497, 0.6215, 0.4497, 0.6215, 0.4497, 0.6215, 0.4497, 0.6215, 0.4497, 0.6215, 0.4497, 0.6215, 0.4497, 0.6215, 0.4497, 0.6215, 0.4497, 0.6215, 0.4497, 0.6215, 0.4497, 0.6215, 0.4497, 0.6215, 0.4497, 0.6215, 0.4497, 0.6215, 0.4497, 0.6215, 0.4497, 0.6215, 0.4497, 0.6215, 0.4497, 0.6215, 0.4497, 0.6215, 0.4497, 0.6215, 0.4497, 0.6215, 0.4497, 0.6215, 0.4497, 0.6215, 0.4497, 0.6215, 0.4497, 0.6215, 0.4497, 0.6215, 0.4497, 0.6215, 0.4497, 0.6215, 0.4497, 0.6215, 0.4497, 0.6215, 0.4497, 0.6215, 0.4497, 0.6215, 0.4497, 0.6215, 0.4497, 0.6215, 0.4497, 0.6215, 0.4497, 0.6215, 0.4497, 0.6215, 0.4497, 0.6215, 0.4497, 0.6215, 0.4497, 0.6215, 0.4497, 0.6215, 0.4497, 0.6215, 0.4497, 0.6215, 0.4497, 0.6215, 0.4497, 0.6215, 0.4497, 0.6215, 0.4497, 0.6215, 0.4497, 0.6215, 0.4497, 0.6215, 0.4497, 0.6215, 0.4497, 0.6215, 0.4497, 0.6215, 0.4497, 0.6215, 0.4497, 0.6215, 0.4497, 0.6215, 0.4497, 0.6215, 0.4497, 0.6215, 0.4497, 0.6215, 0.4497, 0.6215, 0.4497, 0.6215, 0.4497, 0.6215, 0.4497, 0.6215, 0.4497, 0.6215, 0.4497, 0.6215, 0.4497, 0.6215, 0.4497, 0.6215, 0.4497, 0.6215, 0.4497, 0.6215, 0.4497, 0.6215, 0.4497, 0.6215, 0.4497, 0.6215, 0.4497, 0.6215, 0.4497, 0.6215, 0.4497, 0.6215, 0.4497, 0.6215, 0.4497, 0.6215, 0.4497, 0.6215, 0.4497, 0.6215, 0.4497, 0.6215, 0.4497, 0.2463, 0.9096, 0.2463, 0.9096, 0.2463, 0.9096, 0.2463, 0.9096, 0.2463, 0.9096, 0.2463, 0.9096, 0.2463, 0.9096, 0.2463, 0.9096, 0.2463, 0.9096, 0.2463, 0.9096, 0.2463, 0.9096, 0.2463, 0.9096, 0.2463, 0.9096, 0.2463, 0.9096, 0.2463, 0.9096, 0.2463, 0.9096, 0.2463, 0.9096, 0.2463, 0.9096, 0.2463, 0.9096, 0.2463, 0.9096, 0.2463, 0.9096, 0.2463, 0.9096, 0.2463, 0.9096, 0.2463, 0.9096, 0.2463, 0.9096, 0.2463, 0.9096, 0.2463, 0.9096, 0.2463, 0.9096, 0.2463, 0.9096, 0.2463, 0.9096, 0.2463, 0.9096, 0.2463, 0.9096, 0.2463, 0.9096, 0.2463, 0.9096, 0.2463, 0.9096, 0.2463, 0.9096, 0.2463, 0.9096, 0.2463, 0.9096, 0.2463, 0.9096, 0.2463, 0.9096, 0.2463, 0.9096, 0.2463, 0.9096, 0.2463, 0.9096, 0.2463, 0.9096, 0.2463, 0.9096, 0.2463, 0.9096, 0.2463, 0.9096, 0.2463, 0.9096, 0.2463, 0.9096, 0.2463, 0.9096, 0.2463, 0.9096, 0.2463, 0.9096, 0.2463, 0.9096, 0.2463, 0.9096, 0.2463, 0.9096, 0.2463, 0.9096, 0.2463, 0.9096, 0.2463, 0.9096, 0.2463, 0.9096, 0.2463, 0.9096, 0.2463, 0.9096, 0.2463, 0.9096, 0.2463, 0.9096, 0.2463, 0.9096, 0.2463, 0.9096, 0.2463, 0.9096, 0.2463, 0.9096, 0.2463, 0.9096, 0.2463, 0.9096, 0.2463, 0.9096, 0.2463, 0.9096, 0.2463, 0.9096, 0.2463, 0.9096, 0.2463, 0.9096, 0.2463, 0.9096, 0.2463, 0.9096, 0.2463, 0.9096, 0.2463, 0.9096, 0.2463, 0.9096, 0.2463, 0.9096, 0.2463, 0.9096, 0.2463, 0.9096, 0.2463, 0.9096, 0.2463, 0.9096, 0.2463, 0.9096, 0.2463, 0.9096, 0.2463, 0.9096, 0.2463, 0.9096, 0.2463, 0.9096, 0.2463, 0.9096, 0.2463, 0.9096, 0.2463, 0.9096, 0.2463, 0.9096, 0.2463, 0.9096, 0.2463, 0.9096, 0.2463, 0.9096, 0.2463, 0.9096, 0.2463, 0.9096, 0.2463, 0.9096, 0.2463, 0.9096, 0.2463, 0.9096, 0.2463, 0.9096, 0.2463, 0.9096, 0.2463, 0.9096, 0.2463, 0.9096, 0.2463, 0.9096, 0.2463, 0.9096, 0.2463, 0.9096, 0.2463, 0.9096, 0.2463, 0.9096, 0.2463, 0.9096, 0.2463, 0.9096, 0.2463, 0.9096, 0.2463, 0.9096, 0.2463, 0.9096, 0.2463, 0.9096, 0.2463, 0.9096, 0.2463, 0.9096, 0.3883, 0.9548, 0.3883, 0.9548, 0.3883, 0.9548, 0.3883, 0.9548, 0.3883, 0.9548, 0.3883, 0.9548, 0.3883, 0.9548, 0.3883, 0.9548, 0.3883, 0.9548, 0.3883, 0.9548, 0.3883, 0.9548, 0.3883, 0.9548, 0.3883, 0.9548, 0.3883, 0.9548, 0.3883, 0.9548, 0.3883, 0.9548, 0.3883, 0.9548, 0.3883, 0.9548, 0.3883, 0.9548, 0.3883, 0.9548, 0.3883, 0.9548, 0.3883, 0.9548, 0.3883, 0.9548, 0.3883, 0.9548, 0.3883, 0.9548, 0.3883, 0.9548, 0.3883, 0.9548, 0.3883, 0.9548, 0.3883, 0.9548, 0.3883, 0.9548, 0.3883, 0.9548, 0.3883, 0.9548, 0.3883, 0.9548, 0.3883, 0.9548, 0.3883, 0.9548, 0.3883, 0.9548, 0.3883, 0.9548, 0.3883, 0.9548, 0.3883, 0.9548, 0.3883, 0.9548, 0.3883, 0.9548, 0.3883, 0.9548, 0.3883, 0.9548, 0.3883, 0.9548, 0.3883, 0.9548, 0.3883, 0.9548, 0.3883, 0.9548, 0.3883, 0.9548, 0.3883, 0.9548, 0.3883, 0.9548, 0.3883, 0.9548, 0.3883, 0.9548, 0.3883, 0.9548, 0.3883, 0.9548, 0.3883, 0.9548, 0.3883, 0.9548, 0.3883, 0.9548, 0.3883, 0.9548, 0.3883, 0.9548, 0.3883, 0.9548, 0.3883, 0.9548, 0.3883, 0.9548, 0.3883, 0.9548, 0.3883, 0.9548, 0.3883, 0.9548, 0.3883, 0.9548, 0.3883, 0.9548, 0.3883, 0.9548, 0.3883, 0.9548, 0.3883, 0.9548, 0.3883, 0.9548, 0.3883, 0.9548, 0.3883, 0.9548, 0.3883, 0.9548, 0.3883, 0.9548, 0.3883, 0.9548, 0.3883, 0.9548, 0.3883, 0.9548, 0.3883, 0.9548, 0.3883, 0.9548, 0.3883, 0.9548, 0.3883, 0.9548, 0.3883, 0.9548, 0.3883, 0.9548, 0.3883, 0.9548, 0.3883, 0.9548, 0.3883, 0.9548, 0.3883, 0.9548, 0.3883, 0.9548, 0.3883, 0.9548, 0.3883, 0.9548, 0.3883, 0.9548, 0.3883, 0.9548, 0.3883, 0.9548, 0.3883, 0.9548, 0.3883, 0.9548, 0.3883, 0.9548, 0.3883, 0.9548, 0.3883, 0.9548, 0.3883, 0.9548, 0.3883, 0.9548, 0.3883, 0.9548, 0.3883, 0.9548, 0.3883, 0.9548, 0.3883, 0.9548, 0.3883, 0.9548, 0.3883, 0.9548, 0.3883, 0.9548, 0.3883, 0.9548, 0.3883, 0.9548, 0.3883, 0.9548, 0.3883, 0.9548, 0.3883, 0.9548, 0.3883, 0.9548, 0.3883, 0.9548, 0.3883, 0.9548, 0.3883, 0.9548, 0.3883, 0.9548, 0.2463, 0.9096, 0.2463, 0.9096, 0.2463, 0.9096, 0.2463, 0.9096, 0.2463, 0.9096, 0.2463, 0.9096, 0.2463, 0.9096, 0.2463, 0.9096, 0.2463, 0.9096, 0.2463, 0.9096, 0.2463, 0.9096, 0.2463, 0.9096, 0.2463, 0.9096, 0.2463, 0.9096, 0.2463, 0.9096, 0.2463, 0.9096, 0.2463, 0.9096, 0.2463, 0.9096, 0.2463, 0.9096, 0.2463, 0.9096, 0.2463, 0.9096, 0.2463, 0.9096, 0.2463, 0.9096, 0.2463, 0.9096, 0.2463, 0.9096, 0.2463, 0.9096, 0.2463, 0.9096, 0.2463, 0.9096, 0.2463, 0.9096, 0.2463, 0.9096, 0.2463, 0.9096, 0.2463, 0.9096, 0.2463, 0.9096, 0.2463, 0.9096, 0.2463, 0.9096, 0.2463, 0.9096, 0.2463, 0.9096, 0.2463, 0.9096, 0.2463, 0.9096, 0.2463, 0.9096, 0.2463, 0.9096, 0.2463, 0.9096, 0.2463, 0.9096, 0.2463, 0.9096, 0.2463, 0.9096, 0.2463, 0.9096, 0.2463, 0.9096, 0.2463, 0.9096, 0.2463, 0.9096, 0.2463, 0.9096, 0.2463, 0.9096, 0.2463, 0.9096, 0.2463, 0.9096, 0.2463, 0.9096, 0.2463, 0.9096, 0.2463, 0.9096, 0.2463, 0.9096, 0.2463, 0.9096, 0.2463, 0.9096, 0.2463, 0.9096, 0.2463, 0.9096, 0.2463, 0.9096, 0.2463, 0.9096, 0.2463, 0.9096, 0.2463, 0.9096, 0.2463, 0.9096, 0.2463, 0.9096, 0.2463, 0.9096, 0.2463, 0.9096, 0.2463, 0.9096, 0.2463, 0.9096, 0.2463, 0.9096, 0.2463, 0.9096, 0.2463, 0.9096, 0.2463, 0.9096, 0.2463, 0.9096, 0.2463, 0.9096, 0.2463, 0.9096, 0.2463, 0.9096, 0.2463, 0.9096, 0.2463, 0.9096, 0.2463, 0.9096, 0.2463, 0.9096, 0.2463, 0.9096, 0.2463, 0.9096, 0.2463, 0.9096, 0.2463, 0.9096, 0.2463, 0.9096, 0.2463, 0.9096, 0.2463, 0.9096, 0.2463, 0.9096, 0.2463, 0.9096, 0.2463, 0.9096, 0.2463, 0.9096, 0.2463, 0.9096, 0.2463, 0.9096, 0.2463, 0.9096, 0.2463, 0.9096, 0.2463, 0.9096, 0.2463, 0.9096, 0.2463, 0.9096, 0.2463, 0.9096, 0.2463, 0.9096, 0.2463, 0.9096, 0.2463, 0.9096, 0.2463, 0.9096, 0.2463, 0.9096, 0.2463, 0.9096, 0.2463, 0.9096, 0.2463, 0.9096, 0.2463, 0.9096, 0.2463, 0.9096, 0.2463, 0.9096, 0.2463, 0.9096, 0.2463, 0.9096, 0.2463, 0.9096, 0.2463, 0.9096, 0.2463, 0.9096, 0.6215, 0.4497, 0.6215, 0.4497, 0.6215, 0.4497, 0.6215, 0.4497, 0.6215, 0.4497, 0.6215, 0.4497, 0.6215, 0.4497, 0.6215, 0.4497, 0.6215, 0.4497, 0.6215, 0.4497, 0.6215, 0.4497, 0.6215, 0.4497, 0.6215, 0.4497, 0.6215, 0.4497, 0.6215, 0.4497, 0.6215, 0.4497, 0.6215, 0.4497, 0.6215, 0.4497, 0.6215, 0.4497, 0.6215, 0.4497, 0.6215, 0.4497, 0.6215, 0.4497, 0.6215, 0.4497, 0.6215, 0.4497, 0.6215, 0.4497, 0.6215, 0.4497, 0.6215, 0.4497, 0.6215, 0.4497, 0.6215, 0.4497, 0.6215, 0.4497, 0.6215, 0.4497, 0.6215, 0.4497, 0.6215, 0.4497, 0.6215, 0.4497, 0.6215, 0.4497, 0.6215, 0.4497, 0.6215, 0.4497, 0.6215, 0.4497, 0.6215, 0.4497, 0.6215, 0.4497, 0.6215, 0.4497, 0.6215, 0.4497, 0.6215, 0.4497, 0.6215, 0.4497, 0.6215, 0.4497, 0.6215, 0.4497, 0.6215, 0.4497, 0.6215, 0.4497, 0.6215, 0.4497, 0.6215, 0.4497, 0.6215, 0.4497, 0.6215, 0.4497, 0.6215, 0.4497, 0.6215, 0.4497, 0.6215, 0.4497, 0.6215, 0.4497, 0.6215, 0.4497, 0.6215, 0.4497, 0.6215, 0.4497, 0.6215, 0.4497, 0.6215, 0.4497, 0.6215, 0.4497, 0.6215, 0.4497, 0.6215, 0.4497, 0.6215, 0.4497, 0.6215, 0.4497, 0.6215, 0.4497, 0.6215, 0.4497, 0.6215, 0.4497, 0.6215, 0.4497, 0.6215, 0.4497, 0.6215, 0.4497, 0.6215, 0.4497, 0.6215, 0.4497, 0.6215, 0.4497, 0.6215, 0.4497, 0.6215, 0.4497, 0.6215, 0.4497, 0.6215, 0.4497, 0.6215, 0.4497, 0.6215, 0.4497, 0.6215, 0.4497, 0.6215, 0.4497, 0.6215, 0.4497, 0.6215, 0.4497, 0.6215, 0.4497, 0.6215, 0.4497, 0.6215, 0.4497, 0.6215, 0.4497, 0.6215, 0.4497, 0.6215, 0.4497, 0.6215, 0.4497, 0.6215, 0.4497, 0.6215, 0.4497, 0.6215, 0.4497, 0.6215, 0.4497, 0.6215, 0.4497, 0.6215, 0.4497, 0.6215, 0.4497, 0.6215, 0.4497, 0.6215, 0.4497, 0.6215, 0.4497, 0.6215, 0.4497, 0.6215, 0.4497, 0.6215, 0.4497, 0.6215, 0.4497, 0.6215, 0.4497, 0.6215, 0.4497, 0.6215, 0.4497, 0.6215, 0.4497, 0.6215, 0.4497, 0.6215, 0.4497, 0.6215, 0.4497, 0.6215, 0.4497, 0.6215, 0.4497, 0.6215, 0.4497, 0.6215, 0.4497, 0.6215, 0.4497, 0.3884, 0.9542, 0.3884, 0.9542, 0.3884, 0.9542, 0.3884, 0.9542, 0.621, 0.4506, 0.621, 0.4506, 0.621, 0.4506, 0.621, 0.4506, 0.3884, 0.9542, 0.3884, 0.9542, 0.3884, 0.9542, 0.3884, 0.9542, 0.2463, 0.9096, 0.2463, 0.9096, 0.2463, 0.9096, 0.2463, 0.9096, 0.621, 0.4506, 0.621, 0.4506, 0.621, 0.4506, 0.621, 0.4506, 0.3884, 0.9542, 0.3884, 0.9542, 0.3884, 0.9542, 0.3884, 0.9542, 0.2463, 0.9096, 0.2463, 0.9096, 0.2463, 0.9096, 0.2463, 0.9096, 0.621, 0.4506, 0.621, 0.4506, 0.621, 0.4506, 0.621, 0.4506, 0.1432, 0.1069, 0.1432, 0.1069, 0.1432, 0.1069, 0.1432, 0.1069, 0.1432, 0.1069, 0.1432, 0.1069, 0.1432, 0.1069, 0.1432, 0.1069, 0.1432, 0.1069, 0.1432, 0.1069, 0.1432, 0.1069, 0.1432, 0.1069, 0.1432, 0.1069, 0.1432, 0.1069, 0.1432, 0.1069, 0.1432, 0.1069, 0.1432, 0.1069, 0.1432, 0.1069, 0.1432, 0.1069, 0.1432, 0.1069, 0.1432, 0.1069, 0.1432, 0.1069, 0.1432, 0.1069, 0.1432, 0.1069, 0.3884, 0.9542, 0.3884, 0.9542, 0.3884, 0.9542, 0.621, 0.4506, 0.621, 0.4506, 0.621, 0.4506, 0.3884, 0.9542, 0.3884, 0.9542, 0.3884, 0.9542, 0.2463, 0.9096, 0.2463, 0.9096, 0.2463, 0.9096, 0.621, 0.4506, 0.621, 0.4506, 0.621, 0.4506, 0.3884, 0.9542, 0.3884, 0.9542, 0.3884, 0.9542, 0.2463, 0.9096, 0.2463, 0.9096, 0.2463, 0.9096, 0.621, 0.4506, 0.621, 0.4506, 0.621, 0.4506])
me_mesh.materials.append(mat_material_001)
me_mesh.materials.append(mat_material_002)
me_mesh.materials.append(mat_material_003)
me_mesh.materials.append(mat_material_004)
me_mesh.materials.append(mat_material_005)
me_mesh.update()
me_mesh.normals_split_custom_set([tuple(v) for v in zip(*[iter([0.3811, -0.09034, 0.9201, 0.3811, -0.09034, 0.9201, 0.3811, -0.09034, 0.9201, -0.3791, 0.1364, -0.9152, -0.3791, 0.1364, -0.9152, -0.3791, 0.1364, -0.9152, 0.0, -1.0, 0.0, 0.0, -1.0, 0.0, 0.0, -1.0, 0.0, 0.0, -1.0, 0.0, 0.9239, -0.005804, -0.3827, 0.9239, -0.005804, -0.3827, 0.9239, -0.005804, -0.3827, 0.9239, -0.005804, -0.3827, 0.3811, -0.09034, 0.9201, 0.3811, -0.09034, 0.9201, 0.3811, -0.09034, 0.9201, -0.3791, 0.1365, -0.9152, -0.3791, 0.1365, -0.9152, -0.3791, 0.1365, -0.9152, 0.0, -1.0, 0.0, 0.0, -1.0, 0.0, 0.0, -1.0, 0.0, 0.0, -1.0, 0.0, -0.9239, -0.005791, 0.3826, -0.9239, -0.005791, 0.3826, -0.9239, -0.005791, 0.3826, -0.9239, -0.005791, 0.3826, 0.006582, 0.9999, 0.0159, 0.006582, 0.9999, 0.0159, 0.006582, 0.9999, 0.0159, 0.006582, 0.9999, 0.0159, -0.3824, 0.03758, -0.9232, -0.3824, 0.03758, -0.9232, -0.3824, 0.03758, -0.9232, -0.3824, 0.03758, -0.9232, -0.8827, 0.003179, 0.4698, -0.8827, 0.003179, 0.4698, -0.8827, 0.003179, 0.4698, -0.8827, 0.003179, 0.4698, 0.0, -1.0, 0.0, 0.0, -1.0, 0.0, 0.0, -1.0, 0.0, 0.0, -1.0, 0.0, 0.9565, 0.00318, -0.2918, 0.9565, 0.00318, -0.2918, 0.9565, 0.00318, -0.2918, 0.9565, 0.00318, -0.2918, 0.9025, -0.1584, -0.4005, 0.9025, -0.1584, -0.4005, 0.9025, -0.1584, -0.4005, 0.9025, -0.1584, -0.4005, -0.9214, -0.1582, 0.355, -0.9214, -0.1582, 0.355, -0.9214, -0.1582, 0.355, -0.9214, -0.1582, 0.355, 0.3818, -0.06703, 0.9218, 0.3818, -0.06703, 0.9218, 0.3818, -0.06703, 0.9218, 0.3818, -0.06703, 0.9218, -0.5842, 0.1049, -0.8048, -0.5842, 0.1049, -0.8048, -0.5842, 0.1049, -0.8048, -0.2029, -0.9756, 0.084, -0.2029, -0.9756, 0.084, -0.2029, -0.9756, 0.084, -0.1293, -0.9412, -0.3121, -0.1293, -0.9412, -0.3121, -0.1293, -0.9412, -0.3121, -0.1293, -0.9412, -0.3121, 0.01365, -0.9994, 0.03296, 0.01365, -0.9994, 0.03296, 0.01365, -0.9994, 0.03296, 0.01365, -0.9994, 0.03296, 0.2029, -0.9756, -0.08407, 0.2029, -0.9756, -0.08407, 0.2029, -0.9756, -0.08407, -0.9236, -0.02579, 0.3825, -0.9236, -0.02579, 0.3825, -0.9236, -0.02579, 0.3825, -0.9236, -0.02579, 0.3825, -0.4412, -0.1992, -0.875, -0.4412, -0.1992, -0.875, -0.4412, -0.1992, -0.875, -0.2563, 0.1125, -0.96, -0.2563, 0.1125, -0.96, -0.2563, 0.1125, -0.96, 0.2563, -0.1125, 0.96, 0.2563, -0.1125, 0.96, 0.2563, -0.1125, 0.96, 0.3647, -0.303, 0.8805, 0.3647, -0.303, 0.8805, 0.3647, -0.303, 0.8805, 0.3647, -0.303, 0.8805, -0.2783, -0.1378, -0.9506, -0.2783, -0.1378, -0.9506, -0.2783, -0.1378, -0.9506, -0.2783, -0.1378, -0.9506, 0.9236, -0.0258, -0.3826, 0.9236, -0.0258, -0.3826, 0.9236, -0.0258, -0.3826, 0.9236, -0.0258, -0.3826, -0.4976, 0.1125, -0.8601, -0.4976, 0.1125, -0.8601, -0.4976, 0.1125, -0.8601, -0.05639, 0.9981, 0.02336, -0.05639, 0.9981, 0.02336, -0.05639, 0.9981, 0.02336, -0.05771, 0.9886, -0.1393, -0.05771, 0.9886, -0.1393, -0.05771, 0.9886, -0.1393, -0.05771, 0.9886, -0.1393, 0.05639, 0.9981, -0.02335, 0.05639, 0.9981, -0.02335, 0.05639, 0.9981, -0.02335, 0.4976, -0.1125, 0.8601, 0.4976, -0.1125, 0.8601, 0.4976, -0.1125, 0.8601, -0.3811, -0.09034, -0.9201, -0.3811, -0.09034, -0.9201, -0.3811, -0.09034, -0.9201, 0.3791, 0.1364, 0.9152, 0.3791, 0.1364, 0.9152, 0.3791, 0.1364, 0.9152, -1.972e-06, -1.0, -1.188e-06, -1.972e-06, -1.0, -1.188e-06, -1.972e-06, -1.0, -1.188e-06, -1.972e-06, -1.0, -1.188e-06, -0.9239, -0.005803, 0.3827, -0.9239, -0.005803, 0.3827, -0.9239, -0.005803, 0.3827, -0.9239, -0.005803, 0.3827, -0.3811, -0.09034, -0.9201, -0.3811, -0.09034, -0.9201, -0.3811, -0.09034, -0.9201, 0.3791, 0.1365, 0.9152, 0.3791, 0.1365, 0.9152, 0.3791, 0.1365, 0.9152, 4.93e-07, -1.0, 3.279e-07, 4.93e-07, -1.0, 3.279e-07, 4.93e-07, -1.0, 3.279e-07, 4.93e-07, -1.0, 3.279e-07, 0.9239, -0.005792, -0.3826, 0.9239, -0.005792, -0.3826, 0.9239, -0.005792, -0.3826, 0.9239, -0.005792, -0.3826, -0.006584, 0.9999, -0.0159, -0.006584, 0.9999, -0.0159, -0.006584, 0.9999, -0.0159, -0.006584, 0.9999, -0.0159, 0.3824, 0.03758, 0.9232, 0.3824, 0.03758, 0.9232, 0.3824, 0.03758, 0.9232, 0.3824, 0.03758, 0.9232, 0.8828, 0.00318, -0.4698, 0.8828, 0.00318, -0.4698, 0.8828, 0.00318, -0.4698, 0.8828, 0.00318, -0.4698, -6.413e-07, -1.0, 3.278e-07, -6.413e-07, -1.0, 3.278e-07, -6.413e-07, -1.0, 3.278e-07, -6.413e-07, -1.0, 3.278e-07, -0.9565, 0.00318, 0.2918, -0.9565, 0.00318, 0.2918, -0.9565, 0.00318, 0.2918, -0.9565, 0.00318, 0.2918, -0.9025, -0.1584, 0.4005, -0.9025, -0.1584, 0.4005, -0.9025, -0.1584, 0.4005, -0.9025, -0.1584, 0.4005, 0.9214, -0.1582, -0.355, 0.9214, -0.1582, -0.355, 0.9214, -0.1582, -0.355, 0.9214, -0.1582, -0.355, -0.3818, -0.06703, -0.9218, -0.3818, -0.06703, -0.9218, -0.3818, -0.06703, -0.9218, -0.3818, -0.06703, -0.9218, 0.5842, 0.1049, 0.8048, 0.5842, 0.1049, 0.8048, 0.5842, 0.1049, 0.8048, 0.2029, -0.9756, -0.084, 0.2029, -0.9756, -0.084, 0.2029, -0.9756, -0.084, 0.1293, -0.9412, 0.3121, 0.1293, -0.9412, 0.3121, 0.1293, -0.9412, 0.3121, 0.1293, -0.9412, 0.3121, -0.01365, -0.9994, -0.03296, -0.01365, -0.9994, -0.03296, -0.01365, -0.9994, -0.03296, -0.01365, -0.9994, -0.03296, -0.2029, -0.9756, 0.08406, -0.2029, -0.9756, 0.08406, -0.2029, -0.9756, 0.08406, 0.9236, -0.02579, -0.3825, 0.9236, -0.02579, -0.3825, 0.9236, -0.02579, -0.3825, 0.9236, -0.02579, -0.3825, 0.4412, -0.1992, 0.875, 0.4412, -0.1992, 0.875, 0.4412, -0.1992, 0.875, 0.2564, 0.1125, 0.96, 0.2564, 0.1125, 0.96, 0.2564, 0.1125, 0.96, -0.2563, -0.1125, -0.96, -0.2563, -0.1125, -0.96, -0.2563, -0.1125, -0.96, -0.3647, -0.303, -0.8804, -0.3647, -0.303, -0.8804, -0.3647, -0.303, -0.8804, -0.3647, -0.303, -0.8804, 0.2783, -0.1378, 0.9506, 0.2783, -0.1378, 0.9506, 0.2783, -0.1378, 0.9506, 0.2783, -0.1378, 0.9506, -0.9236, -0.0258, 0.3826, -0.9236, -0.0258, 0.3826, -0.9236, -0.0258, 0.3826, -0.9236, -0.0258, 0.3826, 0.4976, 0.1125, 0.8601, 0.4976, 0.1125, 0.8601, 0.4976, 0.1125, 0.8601, 0.05639, 0.9981, -0.02337, 0.05639, 0.9981, -0.02337, 0.05639, 0.9981, -0.02337, 0.05771, 0.9886, 0.1393, 0.05771, 0.9886, 0.1393, 0.05771, 0.9886, 0.1393, 0.05771, 0.9886, 0.1393, -0.05639, 0.9981, 0.02335, -0.05639, 0.9981, 0.02335, -0.05639, 0.9981, 0.02335, -0.4976, -0.1125, -0.8601, -0.4976, -0.1125, -0.8601, -0.4976, -0.1125, -0.8601, 0.3811, -0.09034, -0.9201, 0.3811, -0.09034, -0.9201, 0.3811, -0.09034, -0.9201, -0.3791, 0.1365, 0.9152, -0.3791, 0.1365, 0.9152, -0.3791, 0.1365, 0.9152, -3.447e-07, -1.0, 8.196e-07, -3.447e-07, -1.0, 8.196e-07, -3.447e-07, -1.0, 8.196e-07, -3.447e-07, -1.0, 8.196e-07, -0.9239, -0.005791, -0.3826, -0.9239, -0.005791, -0.3826, -0.9239, -0.005791, -0.3826, -0.9239, -0.005791, -0.3826, 0.3811, -0.09034, -0.9201, 0.3811, -0.09034, -0.9201, 0.3811, -0.09034, -0.9201, -0.3791, 0.1364, 0.9152, -0.3791, 0.1364, 0.9152, -0.3791, 0.1364, 0.9152, 0.0, -1.0, 0.0, 0.0, -1.0, 0.0, 0.0, -1.0, 0.0, 0.0, -1.0, 0.0, 0.9239, -0.005804, 0.3827, 0.9239, -0.005804, 0.3827, 0.9239, -0.005804, 0.3827, 0.9239, -0.005804, 0.3827, 0.00658, 0.9999, -0.0159, 0.00658, 0.9999, -0.0159, 0.00658, 0.9999, -0.0159, 0.00658, 0.9999, -0.0159, -0.3824, 0.03758, 0.9232, -0.3824, 0.03758, 0.9232, -0.3824, 0.03758, 0.9232, -0.3824, 0.03758, 0.9232, 0.9564, 0.003171, 0.2919, 0.9564, 0.003171, 0.2919, 0.9564, 0.003171, 0.2919, 0.9564, 0.003171, 0.2919, -4.93e-07, -1.0, 3.278e-07, -4.93e-07, -1.0, 3.278e-07, -4.93e-07, -1.0, 3.278e-07, -4.93e-07, -1.0, 3.278e-07, -0.8828, 0.00318, -0.4698, -0.8828, 0.00318, -0.4698, -0.8828, 0.00318, -0.4698, -0.8828, 0.00318, -0.4698, -0.9214, -0.1582, -0.355, -0.9214, -0.1582, -0.355, -0.9214, -0.1582, -0.355, -0.9214, -0.1582, -0.355, 0.9025, -0.1583, 0.4005, 0.9025, -0.1583, 0.4005, 0.9025, -0.1583, 0.4005, 0.9025, -0.1583, 0.4005, 0.3818, -0.06704, -0.9218, 0.3818, -0.06704, -0.9218, 0.3818, -0.06704, -0.9218, 0.3818, -0.06704, -0.9218, -0.156, 0.1048, 0.9822, -0.156, 0.1048, 0.9822, -0.156, 0.1048, 0.9822, 0.2029, -0.9756, 0.08407, 0.2029, -0.9756, 0.08407, 0.2029, -0.9756, 0.08407, -0.1293, -0.9412, 0.3121, -0.1293, -0.9412, 0.3121, -0.1293, -0.9412, 0.3121, -0.1293, -0.9412, 0.3121, 0.01365, -0.9994, -0.03296, 0.01365, -0.9994, -0.03296, 0.01365, -0.9994, -0.03296, 0.01365, -0.9994, -0.03296, -0.2029, -0.9756, -0.08401, -0.2029, -0.9756, -0.08401, -0.2029, -0.9756, -0.08401, 0.9236, -0.0258, 0.3826, 0.9236, -0.0258, 0.3826, 0.9236, -0.0258, 0.3826, 0.9236, -0.0258, 0.3826, -0.3067, -0.1993, 0.9307, -0.3067, -0.1993, 0.9307, -0.3067, -0.1993, 0.9307, -0.4976, 0.1125, 0.8601, -0.4976, 0.1125, 0.8601, -0.4976, 0.1125, 0.8601, 0.4976, -0.1125, -0.8601, 0.4976, -0.1125, -0.8601, 0.4976, -0.1125, -0.8601, 0.3647, -0.303, -0.8805, 0.3647, -0.303, -0.8805, 0.3647, -0.303, -0.8805, 0.3647, -0.303, -0.8805, -0.4754, -0.1377, 0.8689, -0.4754, -0.1377, 0.8689, -0.4754, -0.1377, 0.8689, -0.4754, -0.1377, 0.8689, -0.9236, -0.02579, -0.3825, -0.9236, -0.02579, -0.3825, -0.9236, -0.02579, -0.3825, -0.9236, -0.02579, -0.3825, -0.2564, 0.1125, 0.96, -0.2564, 0.1125, 0.96, -0.2564, 0.1125, 0.96, 0.05639, 0.9981, 0.02336, 0.05639, 0.9981, 0.02336, 0.05639, 0.9981, 0.02336, -0.05771, 0.9886, 0.1393, -0.05771, 0.9886, 0.1393, -0.05771, 0.9886, 0.1393, -0.05771, 0.9886, 0.1393, -0.05639, 0.9981, -0.02337, -0.05639, 0.9981, -0.02337, -0.05639, 0.9981, -0.02337, 0.2563, -0.1125, -0.96, 0.2563, -0.1125, -0.96, 0.2563, -0.1125, -0.96, 0.9201, -0.09034, -0.3812, 0.9201, -0.09034, -0.3812, 0.9201, -0.09034, -0.3812, -0.9152, 0.1364, 0.3792, -0.9152, 0.1364, 0.3792, -0.9152, 0.1364, 0.3792, 2.657e-07, -1.0, 6.557e-07, 2.657e-07, -1.0, 6.557e-07, 2.657e-07, -1.0, 6.557e-07, 2.657e-07, -1.0, 6.557e-07, -0.3827, -0.00581, -0.9239, -0.3827, -0.00581, -0.9239, -0.3827, -0.00581, -0.9239, -0.3827, -0.00581, -0.9239, 0.9201, -0.09034, -0.3812, 0.9201, -0.09034, -0.3812, 0.9201, -0.09034, -0.3812, -0.9152, 0.1365, 0.3792, -0.9152, 0.1365, 0.3792, -0.9152, 0.1365, 0.3792, -2.196e-06, -1.0, -4.918e-07, -2.196e-06, -1.0, -4.918e-07, -2.196e-06, -1.0, -4.918e-07, -2.196e-06, -1.0, -4.918e-07, 0.3827, -0.005816, 0.9239, 0.3827, -0.005816, 0.9239, 0.3827, -0.005816, 0.9239, 0.3827, -0.005816, 0.9239, 0.01589, 0.9999, -0.006588, 0.01589, 0.9999, -0.006588, 0.01589, 0.9999, -0.006588, 0.01589, 0.9999, -0.006588, -0.9232, 0.03758, 0.3824, -0.9232, 0.03758, 0.3824, -0.9232, 0.03758, 0.3824, -0.9232, 0.03758, 0.3824, 0.4699, 0.003182, 0.8827, 0.4699, 0.003182, 0.8827, 0.4699, 0.003182, 0.8827, 0.4699, 0.003182, 0.8827, 0.0, -1.0, 0.0, 0.0, -1.0, 0.0, 0.0, -1.0, 0.0, 0.0, -1.0, 0.0, -0.2919, 0.003177, -0.9564, -0.2919, 0.003177, -0.9564, -0.2919, 0.003177, -0.9564, -0.2919, 0.003177, -0.9564, -0.4005, -0.1583, -0.9025, -0.4005, -0.1583, -0.9025, -0.4005, -0.1583, -0.9025, -0.4005, -0.1583, -0.9025, 0.355, -0.1583, 0.9214, 0.355, -0.1583, 0.9214, 0.355, -0.1583, 0.9214, 0.355, -0.1583, 0.9214, 0.9218, -0.06702, -0.3818, 0.9218, -0.06702, -0.3818, 0.9218, -0.06702, -0.3818, 0.9218, -0.06702, -0.3818, -0.8049, 0.1045, 0.5841, -0.8049, 0.1045, 0.5841, -0.8049, 0.1045, 0.5841, 0.08406, -0.9756, 0.2029, 0.08406, -0.9756, 0.2029, 0.08406, -0.9756, 0.2029, -0.3121, -0.9412, 0.1293, -0.3121, -0.9412, 0.1293, -0.3121, -0.9412, 0.1293, -0.3121, -0.9412, 0.1293, 0.03295, -0.9994, -0.01365, 0.03295, -0.9994, -0.01365, 0.03295, -0.9994, -0.01365, 0.03295, -0.9994, -0.01365, -0.08404, -0.9756, -0.2029, -0.08404, -0.9756, -0.2029, -0.08404, -0.9756, -0.2029, 0.3826, -0.02579, 0.9236, 0.3826, -0.02579, 0.9236, 0.3826, -0.02579, 0.9236, 0.3826, -0.02579, 0.9236, -0.875, -0.1993, 0.4412, -0.875, -0.1993, 0.4412, -0.875, -0.1993, 0.4412, -0.96, 0.1125, 0.2563, -0.96, 0.1125, 0.2563, -0.96, 0.1125, 0.2563, 0.96, -0.1125, -0.2564, 0.96, -0.1125, -0.2564, 0.96, -0.1125, -0.2564, 0.8805, -0.3029, -0.3647, 0.8805, -0.3029, -0.3647, 0.8805, -0.3029, -0.3647, 0.8805, -0.3029, -0.3647, -0.9506, -0.1378, 0.2782, -0.9506, -0.1378, 0.2782, -0.9506, -0.1378, 0.2782, -0.9506, -0.1378, 0.2782, -0.3826, -0.02579, -0.9236, -0.3826, -0.02579, -0.9236, -0.3826, -0.02579, -0.9236, -0.3826, -0.02579, -0.9236, -0.8601, 0.1125, 0.4976, -0.8601, 0.1125, 0.4976, -0.8601, 0.1125, 0.4976, 0.02336, 0.9981, 0.05639, 0.02336, 0.9981, 0.05639, 0.02336, 0.9981, 0.05639, -0.1393, 0.9886, 0.05771, -0.1393, 0.9886, 0.05771, -0.1393, 0.9886, 0.05771, -0.1393, 0.9886, 0.05771, -0.02336, 0.9981, -0.05638, -0.02336, 0.9981, -0.05638, -0.02336, 0.9981, -0.05638, 0.8601, -0.1125, -0.4976, 0.8601, -0.1125, -0.4976, 0.8601, -0.1125, -0.4976, 0.9201, -0.09035, 0.381, 0.9201, -0.09035, 0.381, 0.9201, -0.09035, 0.381, -0.9152, 0.1365, -0.3792, -0.9152, 0.1365, -0.3792, -0.9152, 0.1365, -0.3792, -2.656e-07, -1.0, 6.556e-07, -2.656e-07, -1.0, 6.556e-07, -2.656e-07, -1.0, 6.556e-07, -2.656e-07, -1.0, 6.556e-07, 0.3827, -0.005817, -0.9239, 0.3827, -0.005817, -0.9239, 0.3827, -0.005817, -0.9239, 0.3827, -0.005817, -0.9239, 0.9201, -0.09034, 0.3812, 0.9201, -0.09034, 0.3812, 0.9201, -0.09034, 0.3812, -0.9152, 0.1364, -0.3792, -0.9152, 0.1364, -0.3792, -0.9152, 0.1364, -0.3792, 0.0, -1.0, 0.0, 0.0, -1.0, 0.0, 0.0, -1.0, 0.0, 0.0, -1.0, 0.0, -0.3827, -0.005813, 0.9239, -0.3827, -0.005813, 0.9239, -0.3827, -0.005813, 0.9239, -0.3827, -0.005813, 0.9239, 0.0159, 0.9999, 0.006584, 0.0159, 0.9999, 0.006584, 0.0159, 0.9999, 0.006584, 0.0159, 0.9999, 0.006584, -0.9232, 0.03758, -0.3824, -0.9232, 0.03758, -0.3824, -0.9232, 0.03758, -0.3824, -0.9232, 0.03758, -0.3824, -0.2919, 0.003177, 0.9564, -0.2919, 0.003177, 0.9564, -0.2919, 0.003177, 0.9564, -0.2919, 0.003177, 0.9564, 0.0, -1.0, 0.0, 0.0, -1.0, 0.0, 0.0, -1.0, 0.0, 0.0, -1.0, 0.0, 0.4699, 0.003182, -0.8827, 0.4699, 0.003182, -0.8827, 0.4699, 0.003182, -0.8827, 0.4699, 0.003182, -0.8827, 0.355, -0.1583, -0.9214, 0.355, -0.1583, -0.9214, 0.355, -0.1583, -0.9214, 0.355, -0.1583, -0.9214, -0.4005, -0.1583, 0.9025, -0.4005, -0.1583, 0.9025, -0.4005, -0.1583, 0.9025, -0.4005, -0.1583, 0.9025, 0.9218, -0.06702, 0.3818, 0.9218, -0.06702, 0.3818, 0.9218, -0.06702, 0.3818, 0.9218, -0.06702, 0.3818, -0.9822, 0.1048, -0.1559, -0.9822, 0.1048, -0.1559, -0.9822, 0.1048, -0.1559, -0.08404, -0.9756, 0.2029, -0.08404, -0.9756, 0.2029, -0.08404, -0.9756, 0.2029, -0.3121, -0.9412, -0.1293, -0.3121, -0.9412, -0.1293, -0.3121, -0.9412, -0.1293, -0.3121, -0.9412, -0.1293, 0.03295, -0.9994, 0.01365, 0.03295, -0.9994, 0.01365, 0.03295, -0.9994, 0.01365, 0.03295, -0.9994, 0.01365, 0.08403, -0.9756, -0.2029, 0.08403, -0.9756, -0.2029, 0.08403, -0.9756, -0.2029, -0.3825, -0.0258, 0.9236, -0.3825, -0.0258, 0.9236, -0.3825, -0.0258, 0.9236, -0.3825, -0.0258, 0.9236, -0.9307, -0.1993, -0.3067, -0.9307, -0.1993, -0.3067, -0.9307, -0.1993, -0.3067, -0.8601, 0.1125, -0.4976, -0.8601, 0.1125, -0.4976, -0.8601, 0.1125, -0.4976, 0.8601, -0.1125, 0.4976, 0.8601, -0.1125, 0.4976, 0.8601, -0.1125, 0.4976, 0.8805, -0.303, 0.3647, 0.8805, -0.303, 0.3647, 0.8805, -0.303, 0.3647, 0.8805, -0.303, 0.3647, -0.8689, -0.1378, -0.4753, -0.8689, -0.1378, -0.4753, -0.8689, -0.1378, -0.4753, -0.8689, -0.1378, -0.4753, 0.3826, -0.02579, -0.9236, 0.3826, -0.02579, -0.9236, 0.3826, -0.02579, -0.9236, 0.3826, -0.02579, -0.9236, -0.96, 0.1125, -0.2563, -0.96, 0.1125, -0.2563, -0.96, 0.1125, -0.2563, -0.02335, 0.9981, 0.05639, -0.02335, 0.9981, 0.05639, -0.02335, 0.9981, 0.05639, -0.1393, 0.9886, -0.05771, -0.1393, 0.9886, -0.05771, -0.1393, 0.9886, -0.05771, -0.1393, 0.9886, -0.05771, 0.02335, 0.9981, -0.05639, 0.02335, 0.9981, -0.05639, 0.02335, 0.9981, -0.05639, 0.96, -0.1125, 0.2563, 0.96, -0.1125, 0.2563, 0.96, -0.1125, 0.2563, -0.9201, -0.09034, -0.3812, -0.9201, -0.09034, -0.3812, -0.9201, -0.09034, -0.3812, 0.9152, 0.1365, 0.3792, 0.9152, 0.1365, 0.3792, 0.9152, 0.1365, 0.3792, 0.0, -1.0, 0.0, 0.0, -1.0, 0.0, 0.0, -1.0, 0.0, 0.0, -1.0, 0.0, -0.3827, -0.005817, 0.9239, -0.3827, -0.005817, 0.9239, -0.3827, -0.005817, 0.9239, -0.3827, -0.005817, 0.9239, -0.9201, -0.09034, -0.3812, -0.9201, -0.09034, -0.3812, -0.9201, -0.09034, -0.3812, 0.9152, 0.1364, 0.3792, 0.9152, 0.1364, 0.3792, 0.9152, 0.1364, 0.3792, 0.0, -1.0, 0.0, 0.0, -1.0, 0.0, 0.0, -1.0, 0.0, 0.0, -1.0, 0.0, 0.3827, -0.005814, -0.9239, 0.3827, -0.005814, -0.9239, 0.3827, -0.005814, -0.9239, 0.3827, -0.005814, -0.9239, -0.0159, 0.9999, -0.006584, -0.0159, 0.9999, -0.006584, -0.0159, 0.9999, -0.006584, -0.0159, 0.9999, -0.006584, 0.9232, 0.03758, 0.3824, 0.9232, 0.03758, 0.3824, 0.9232, 0.03758, 0.3824, 0.9232, 0.03758, 0.3824, 0.2919, 0.003178, -0.9564, 0.2919, 0.003178, -0.9564, 0.2919, 0.003178, -0.9564, 0.2919, 0.003178, -0.9564, -2.656e-07, -1.0, 6.557e-07, -2.656e-07, -1.0, 6.557e-07, -2.656e-07, -1.0, 6.557e-07, -2.656e-07, -1.0, 6.557e-07, -0.4699, 0.003182, 0.8827, -0.4699, 0.003182, 0.8827, -0.4699, 0.003182, 0.8827, -0.4699, 0.003182, 0.8827, -0.355, -0.1583, 0.9214, -0.355, -0.1583, 0.9214, -0.355, -0.1583, 0.9214, -0.355, -0.1583, 0.9214, 0.4005, -0.1583, -0.9025, 0.4005, -0.1583, -0.9025, 0.4005, -0.1583, -0.9025, 0.4005, -0.1583, -0.9025, -0.9218, -0.06702, -0.3818, -0.9218, -0.06702, -0.3818, -0.9218, -0.06702, -0.3818, -0.9218, -0.06702, -0.3818, 0.9822, 0.1048, 0.1559, 0.9822, 0.1048, 0.1559, 0.9822, 0.1048, 0.1559, 0.08404, -0.9756, -0.2029, 0.08404, -0.9756, -0.2029, 0.08404, -0.9756, -0.2029, 0.3121, -0.9412, 0.1293, 0.3121, -0.9412, 0.1293, 0.3121, -0.9412, 0.1293, 0.3121, -0.9412, 0.1293, -0.03296, -0.9994, -0.01365, -0.03296, -0.9994, -0.01365, -0.03296, -0.9994, -0.01365, -0.03296, -0.9994, -0.01365, -0.08404, -0.9756, 0.2029, -0.08404, -0.9756, 0.2029, -0.08404, -0.9756, 0.2029, 0.3826, -0.02579, -0.9236, 0.3826, -0.02579, -0.9236, 0.3826, -0.02579, -0.9236, 0.3826, -0.02579, -0.9236, 0.9307, -0.1993, 0.3067, 0.9307, -0.1993, 0.3067, 0.9307, -0.1993, 0.3067, 0.8601, 0.1125, 0.4976, 0.8601, 0.1125, 0.4976, 0.8601, 0.1125, 0.4976, -0.8601, -0.1125, -0.4976, -0.8601, -0.1125, -0.4976, -0.8601, -0.1125, -0.4976, -0.8805, -0.3029, -0.3647, -0.8805, -0.3029, -0.3647, -0.8805, -0.3029, -0.3647, -0.8805, -0.3029, -0.3647, 0.8689, -0.1378, 0.4753, 0.8689, -0.1378, 0.4753, 0.8689, -0.1378, 0.4753, 0.8689, -0.1378, 0.4753, -0.3826, -0.02579, 0.9236, -0.3826, -0.02579, 0.9236, -0.3826, -0.02579, 0.9236, -0.3826, -0.02579, 0.9236, 0.96, 0.1125, 0.2563, 0.96, 0.1125, 0.2563, 0.96, 0.1125, 0.2563, 0.02336, 0.9981, -0.05639, 0.02336, 0.9981, -0.05639, 0.02336, 0.9981, -0.05639, 0.1393, 0.9886, 0.05771, 0.1393, 0.9886, 0.05771, 0.1393, 0.9886, 0.05771, 0.1393, 0.9886, 0.05771, -0.02336, 0.9981, 0.05639, -0.02336, 0.9981, 0.05639, -0.02336, 0.9981, 0.05639, -0.96, -0.1125, -0.2564, -0.96, -0.1125, -0.2564, -0.96, -0.1125, -0.2564, -0.9201, -0.09034, 0.3812, -0.9201, -0.09034, 0.3812, -0.9201, -0.09034, 0.3812, 0.9152, 0.1364, -0.3792, 0.9152, 0.1364, -0.3792, 0.9152, 0.1364, -0.3792, -5.49e-07, -1.0, -8.196e-08, -5.49e-07, -1.0, -8.196e-08, -5.49e-07, -1.0, -8.196e-08, -5.49e-07, -1.0, -8.196e-08, 0.3827, -0.005812, 0.9239, 0.3827, -0.005812, 0.9239, 0.3827, -0.005812, 0.9239, 0.3827, -0.005812, 0.9239, -0.9201, -0.09034, 0.3812, -0.9201, -0.09034, 0.3812, -0.9201, -0.09034, 0.3812, 0.9152, 0.1365, -0.3792, 0.9152, 0.1365, -0.3792, 0.9152, 0.1365, -0.3792, 1.647e-06, -1.0, 3.278e-07, 1.647e-06, -1.0, 3.278e-07, 1.647e-06, -1.0, 3.278e-07, 1.647e-06, -1.0, 3.278e-07, -0.3827, -0.005817, -0.9239, -0.3827, -0.005817, -0.9239, -0.3827, -0.005817, -0.9239, -0.3827, -0.005817, -0.9239, -0.0159, 0.9999, 0.006584, -0.0159, 0.9999, 0.006584, -0.0159, 0.9999, 0.006584, -0.0159, 0.9999, 0.006584, 0.9232, 0.03758, -0.3824, 0.9232, 0.03758, -0.3824, 0.9232, 0.03758, -0.3824, 0.9232, 0.03758, -0.3824, -0.4699, 0.003182, -0.8827, -0.4699, 0.003182, -0.8827, -0.4699, 0.003182, -0.8827, -0.4699, 0.003182, -0.8827, 2.656e-07, -1.0, 6.557e-07, 2.656e-07, -1.0, 6.557e-07, 2.656e-07, -1.0, 6.557e-07, 2.656e-07, -1.0, 6.557e-07, 0.2919, 0.003177, 0.9564, 0.2919, 0.003177, 0.9564, 0.2919, 0.003177, 0.9564, 0.2919, 0.003177, 0.9564, 0.4005, -0.1583, 0.9025, 0.4005, -0.1583, 0.9025, 0.4005, -0.1583, 0.9025, 0.4005, -0.1583, 0.9025, -0.355, -0.1583, -0.9214, -0.355, -0.1583, -0.9214, -0.355, -0.1583, -0.9214, -0.355, -0.1583, -0.9214, -0.9218, -0.06702, 0.3818, -0.9218, -0.06702, 0.3818, -0.9218, -0.06702, 0.3818, -0.9218, -0.06702, 0.3818, 0.8049, 0.1045, -0.5841, 0.8049, 0.1045, -0.5841, 0.8049, 0.1045, -0.5841, -0.08403, -0.9756, -0.2029, -0.08403, -0.9756, -0.2029, -0.08403, -0.9756, -0.2029, 0.3121, -0.9412, -0.1293, 0.3121, -0.9412, -0.1293, 0.3121, -0.9412, -0.1293, 0.3121, -0.9412, -0.1293, -0.03296, -0.9994, 0.01365, -0.03296, -0.9994, 0.01365, -0.03296, -0.9994, 0.01365, -0.03296, -0.9994, 0.01365, 0.08405, -0.9756, 0.2029, 0.08405, -0.9756, 0.2029, 0.08405, -0.9756, 0.2029, -0.3826, -0.02579, -0.9236, -0.3826, -0.02579, -0.9236, -0.3826, -0.02579, -0.9236, -0.3826, -0.02579, -0.9236, 0.875, -0.1993, -0.4412, 0.875, -0.1993, -0.4412, 0.875, -0.1993, -0.4412, 0.96, 0.1125, -0.2563, 0.96, 0.1125, -0.2563, 0.96, 0.1125, -0.2563, -0.96, -0.1125, 0.2564, -0.96, -0.1125, 0.2564, -0.96, -0.1125, 0.2564, -0.8805, -0.3029, 0.3647, -0.8805, -0.3029, 0.3647, -0.8805, -0.3029, 0.3647, -0.8805, -0.3029, 0.3647, 0.9506, -0.1378, -0.2782, 0.9506, -0.1378, -0.2782, 0.9506, -0.1378, -0.2782, 0.9506, -0.1378, -0.2782, 0.3826, -0.02579, 0.9236, 0.3826, -0.02579, 0.9236, 0.3826, -0.02579, 0.9236, 0.3826, -0.02579, 0.9236, 0.8601, 0.1125, -0.4976, 0.8601, 0.1125, -0.4976, 0.8601, 0.1125, -0.4976, -0.02336, 0.9981, -0.05639, -0.02336, 0.9981, -0.05639, -0.02336, 0.9981, -0.05639, 0.1393, 0.9886, -0.05771, 0.1393, 0.9886, -0.05771, 0.1393, 0.9886, -0.05771, 0.1393, 0.9886, -0.05771, 0.02336, 0.9981, 0.05639, 0.02336, 0.9981, 0.05639, 0.02336, 0.9981, 0.05639, -0.8601, -0.1125, 0.4976, -0.8601, -0.1125, 0.4976, -0.8601, -0.1125, 0.4976, -0.3811, -0.09034, 0.9201, -0.3811, -0.09034, 0.9201, -0.3811, -0.09034, 0.9201, 0.3791, 0.1365, -0.9152, 0.3791, 0.1365, -0.9152, 0.3791, 0.1365, -0.9152, -3.447e-07, -1.0, 8.196e-07, -3.447e-07, -1.0, 8.196e-07, -3.447e-07, -1.0, 8.196e-07, -3.447e-07, -1.0, 8.196e-07, 0.9239, -0.005792, 0.3826, 0.9239, -0.005792, 0.3826, 0.9239, -0.005792, 0.3826, 0.9239, -0.005792, 0.3826, -0.3811, -0.09034, 0.9201, -0.3811, -0.09034, 0.9201, -0.3811, -0.09034, 0.9201, 0.3791, 0.1364, -0.9152, 0.3791, 0.1364, -0.9152, 0.3791, 0.1364, -0.9152, 1.483e-07, -1.0, 4.918e-07, 1.483e-07, -1.0, 4.918e-07, 1.483e-07, -1.0, 4.918e-07, 1.483e-07, -1.0, 4.918e-07, -0.9239, -0.005804, -0.3827, -0.9239, -0.005804, -0.3827, -0.9239, -0.005804, -0.3827, -0.9239, -0.005804, -0.3827, -0.006584, 0.9999, 0.0159, -0.006584, 0.9999, 0.0159, -0.006584, 0.9999, 0.0159, -0.006584, 0.9999, 0.0159, 0.3824, 0.03758, -0.9232, 0.3824, 0.03758, -0.9232, 0.3824, 0.03758, -0.9232, 0.3824, 0.03758, -0.9232, -0.9564, 0.003171, -0.2919, -0.9564, 0.003171, -0.2919, -0.9564, 0.003171, -0.2919, -0.9564, 0.003171, -0.2919, 1.483e-07, -1.0, 6.557e-07, 1.483e-07, -1.0, 6.557e-07, 1.483e-07, -1.0, 6.557e-07, 1.483e-07, -1.0, 6.557e-07, 0.8827, 0.003179, 0.4698, 0.8827, 0.003179, 0.4698, 0.8827, 0.003179, 0.4698, 0.8827, 0.003179, 0.4698, 0.9214, -0.1582, 0.355, 0.9214, -0.1582, 0.355, 0.9214, -0.1582, 0.355, 0.9214, -0.1582, 0.355, -0.9025, -0.1583, -0.4005, -0.9025, -0.1583, -0.4005, -0.9025, -0.1583, -0.4005, -0.9025, -0.1583, -0.4005, -0.3818, -0.06704, 0.9218, -0.3818, -0.06704, 0.9218, -0.3818, -0.06704, 0.9218, -0.3818, -0.06704, 0.9218, 0.156, 0.1048, -0.9822, 0.156, 0.1048, -0.9822, 0.156, 0.1048, -0.9822, -0.2028, -0.9756, -0.08407, -0.2028, -0.9756, -0.08407, -0.2028, -0.9756, -0.08407, 0.1293, -0.9412, -0.3121, 0.1293, -0.9412, -0.3121, 0.1293, -0.9412, -0.3121, 0.1293, -0.9412, -0.3121, -0.01365, -0.9994, 0.03296, -0.01365, -0.9994, 0.03296, -0.01365, -0.9994, 0.03296, -0.01365, -0.9994, 0.03296, 0.2029, -0.9756, 0.084, 0.2029, -0.9756, 0.084, 0.2029, -0.9756, 0.084, -0.9236, -0.0258, -0.3825, -0.9236, -0.0258, -0.3825, -0.9236, -0.0258, -0.3825, -0.9236, -0.0258, -0.3825, 0.3067, -0.1993, -0.9307, 0.3067, -0.1993, -0.9307, 0.3067, -0.1993, -0.9307, 0.4976, 0.1125, -0.8601, 0.4976, 0.1125, -0.8601, 0.4976, 0.1125, -0.8601, -0.4976, -0.1125, 0.8601, -0.4976, -0.1125, 0.8601, -0.4976, -0.1125, 0.8601, -0.3647, -0.303, 0.8805, -0.3647, -0.303, 0.8805, -0.3647, -0.303, 0.8805, -0.3647, -0.303, 0.8805, 0.4754, -0.1377, -0.8689, 0.4754, -0.1377, -0.8689, 0.4754, -0.1377, -0.8689, 0.4754, -0.1377, -0.8689, 0.9236, -0.02579, 0.3825, 0.9236, -0.02579, 0.3825, 0.9236, -0.02579, 0.3825, 0.9236, -0.02579, 0.3825, 0.2564, 0.1125, -0.96, 0.2564, 0.1125, -0.96, 0.2564, 0.1125, -0.96, -0.05639, 0.9981, -0.02335, -0.05639, 0.9981, -0.02335, -0.05639, 0.9981, -0.02335, 0.05771, 0.9886, -0.1393, 0.05771, 0.9886, -0.1393, 0.05771, 0.9886, -0.1393, 0.05771, 0.9886, -0.1393, 0.05639, 0.9981, 0.02335, 0.05639, 0.9981, 0.02335, 0.05639, 0.9981, 0.02335, -0.2563, -0.1125, 0.96, -0.2563, -0.1125, 0.96, -0.2563, -0.1125, 0.96, 0.3798, -0.1231, -0.9168, 0.3798, -0.1231, -0.9168, 0.3798, -0.1231, -0.9168, 0.3798, -0.1231, -0.9168, -0.3798, -0.1231, -0.9168, -0.3798, -0.1231, -0.9168, -0.3798, -0.1231, -0.9168, -0.3798, -0.1231, -0.9168, -0.9169, -0.1231, -0.3798, -0.9169, -0.1231, -0.3798, -0.9169, -0.1231, -0.3798, -0.9169, -0.1231, -0.3798, -0.9169, -0.1231, 0.3798, -0.9169, -0.1231, 0.3798, -0.9169, -0.1231, 0.3798, -0.9169, -0.1231, 0.3798, -0.3798, -0.1231, 0.9168, -0.3798, -0.1231, 0.9168, -0.3798, -0.1231, 0.9168, -0.3798, -0.1231, 0.9168, 0.3798, -0.1231, 0.9168, 0.3798, -0.1231, 0.9168, 0.3798, -0.1231, 0.9168, 0.3798, -0.1231, 0.9168, 0.9169, -0.1231, 0.3798, 0.9169, -0.1231, 0.3798, 0.9169, -0.1231, 0.3798, 0.9169, -0.1231, 0.3798, 0.9169, -0.1231, -0.3798, 0.9169, -0.1231, -0.3798, 0.9169, -0.1231, -0.3798, 0.9169, -0.1231, -0.3798, 0.0, -1.0, 0.0, 0.0, -1.0, 0.0, 0.0, -1.0, 0.0, 0.0, -1.0, 0.0, 0.0, -1.0, 0.0, 0.0, -1.0, 0.0, 0.0, -1.0, 0.0, 0.0, -1.0, 0.0, 0.0, -1.0, 0.0, 0.0, -1.0, 0.0, 0.0, -1.0, 0.0, 0.0, -1.0, 0.0, 0.0, -1.0, 0.0, 0.0, -1.0, 0.0, 0.0, -1.0, 0.0, 0.0, -1.0, 0.0, 0.0, -1.0, 0.0, 0.0, -1.0, 0.0, 0.0, -1.0, 0.0, 0.0, -1.0, 0.0, 0.0, -1.0, 0.0, 0.0, -1.0, 0.0, 0.0, -1.0, 0.0, 0.0, -1.0, 0.0, 0.0, 1.0, 1.252e-08, 0.0, 1.0, 0.0, 0.0, 1.0, 0.0, 0.0, 1.0, 0.0, 0.0, 1.0, 1.252e-08, 0.0, 1.0, 0.0, 0.0, 1.0, 1.252e-08, 0.0, 1.0, 0.0, 0.0, 1.0, 0.0, 0.0, 1.0, 0.0, 0.0, 1.0, -1.252e-08, 0.0, 1.0, 0.0, 0.0, 1.0, -1.252e-08, 0.0, 1.0, 0.0, 0.0, 1.0, 0.0, 0.0, 1.0, 0.0, 0.0, 1.0, -1.252e-08, 0.0, 1.0, 0.0, 0.0, 1.0, -1.252e-08, 0.0, 1.0, 0.0, 0.0, 1.0, 0.0, 0.0, 1.0, 0.0, 0.0, 1.0, 1.252e-08, 0.0, 1.0, 0.0])] * 3)])

# ---- objects
ob_sm_prop_playground_04 = bpy.data.objects.new('SM_Prop_Playground_04', me_mesh)

# ---- transforms, parenting, visibility, modifiers, constraints
ob_sm_prop_playground_04.location = (0.0, 0.0, 0.0)
ob_sm_prop_playground_04.rotation_euler = (1.571, -0.0, 0.0)
ob_sm_prop_playground_04.scale = (0.01, 0.01, 0.01)
ob_sm_prop_playground_04.color = (0.8, 0.8, 0.8, 1.0)

# ---- collection membership
scene.collection.objects.link(ob_sm_prop_playground_04)

# ---- scene / render settings (as saved in the file)
scene.frame_start = 1; scene.frame_end = 250; scene.frame_set(1)
scene.render.engine = 'BLENDER_EEVEE_NEXT'
scene.cycles.sampling_pattern = 'TABULATED_SOBOL'
scene.view_settings.view_transform = 'Filmic'
bpy.context.view_layer.update()

# ---- added for rendering (the .blend has no active camera and no usable light): camera, sun
cam_auto = bpy.data.cameras.new('AutoCamera')
cam_auto.lens = 50.0
cam_auto.sensor_width = 36.0
cam_auto.clip_end = 1000.0
ob_auto_camera = bpy.data.objects.new('AutoCamera', cam_auto)
scene.collection.objects.link(ob_auto_camera)
ob_auto_camera.location = (1.10559, -1.32671, 0.995598)
ob_auto_camera.rotation_euler = (1.09748, -7.21219e-08, 0.694738)
scene.camera = ob_auto_camera
light_auto_sun = bpy.data.lights.new('AutoSun', 'SUN')
light_auto_sun.energy = 3.0
light_auto_sun.angle = 0.0523599
ob_auto_sun = bpy.data.objects.new('AutoSun', light_auto_sun)
scene.collection.objects.link(ob_auto_sun)
ob_auto_sun.rotation_euler = (0.872665, 0.174533, 0.523599)
bpy.context.view_layer.update()
